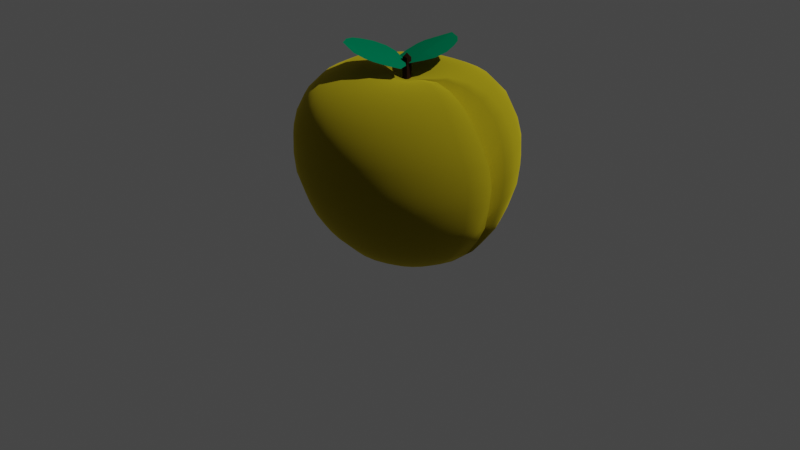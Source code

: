 # Source: peach.blend  (saved by Blender 2.81.16; exported with 4.5.12 LTS)
import bpy
from mathutils import Matrix  # noqa: F401  (used for matrix-valued properties, if any)

bpy.ops.wm.read_factory_settings(use_empty=True)
scene = bpy.context.scene
scene.name = 'Scene'

# ---- collections
col_collection = bpy.data.collections.new('Collection'); scene.collection.children.link(col_collection)

# ---- materials (node trees are filled in below, after node groups)
mat_material_001 = bpy.data.materials.new('Material.001')
mat_material_001.use_transparent_shadow = False
mat_material_002 = bpy.data.materials.new('Material.002')
mat_material_002.use_transparent_shadow = False
mat_material_003 = bpy.data.materials.new('Material.003')
mat_material_003.use_transparent_shadow = False
mat_material_005 = bpy.data.materials.new('Material.005')
mat_material_005.use_transparent_shadow = False
mat_material_004 = bpy.data.materials.new('Material.004')
mat_material_004.use_transparent_shadow = False
mat_material_000 = bpy.data.materials.new('Material.000')
mat_material_000.use_transparent_shadow = False

# ---- material node trees
mat_material_001.use_nodes = True; mat_material_001.node_tree.nodes.clear()
_N = mat_material_001.node_tree.nodes; _L = mat_material_001.node_tree.links
n0 = _N.new('ShaderNodeOutputMaterial'); n0.name = 'Material Output'; n0.location = (300, 300)
n1 = _N.new('ShaderNodeBsdfPrincipled'); n1.name = 'Principled BSDF'; n1.location = (18, 301)
n1.distribution = 'GGX'
n1.subsurface_method = 'BURLEY'
n1.inputs[0].default_value = (0.8, 0.6389, 0.02226, 1.0)
n1.inputs[1].default_value = 1.0
n1.inputs[2].default_value = 1.0
n1.inputs[3].default_value = 1.45
n1.inputs[8].default_value = 1.0
n1.inputs[9].default_value = (59.1, 0.2, 0.1)
n1.inputs[10].default_value = 0.814
n1.inputs[13].default_value = 0.0
n1.inputs[27].default_value = (0.0, 0.0, 0.0, 1.0)
n1.inputs[28].default_value = 1.0
_L.new(n1.outputs[0], n0.inputs[0])
n0.is_active_output = True
mat_material_002.use_nodes = True; mat_material_002.node_tree.nodes.clear()
_N = mat_material_002.node_tree.nodes; _L = mat_material_002.node_tree.links
n0 = _N.new('ShaderNodeOutputMaterial'); n0.name = 'Material Output'; n0.location = (300, 300)
n1 = _N.new('ShaderNodeBsdfPrincipled'); n1.name = 'Principled BSDF'; n1.location = (10, 300)
n1.distribution = 'GGX'
n1.subsurface_method = 'BURLEY'
n1.inputs[0].default_value = (0.05466, 0.02241, 0.01056, 1.0)
n1.inputs[1].default_value = 1.0
n1.inputs[2].default_value = 1.0
n1.inputs[3].default_value = 1.45
n1.inputs[13].default_value = 1.0
n1.inputs[27].default_value = (0.0, 0.0, 0.0, 1.0)
n1.inputs[28].default_value = 1.0
_L.new(n1.outputs[0], n0.inputs[0])
n0.is_active_output = True
mat_material_003.use_nodes = True; mat_material_003.node_tree.nodes.clear()
_N = mat_material_003.node_tree.nodes; _L = mat_material_003.node_tree.links
n0 = _N.new('ShaderNodeOutputMaterial'); n0.name = 'Material Output'; n0.location = (300, 300)
n1 = _N.new('ShaderNodeBsdfPrincipled'); n1.name = 'Principled BSDF'; n1.location = (10, 300)
n1.distribution = 'GGX'
n1.subsurface_method = 'BURLEY'
n1.inputs[0].default_value = (0.0, 0.1603, 0.07158, 1.0)
n1.inputs[2].default_value = 1.0
n1.inputs[3].default_value = 1.45
n1.inputs[13].default_value = 0.0
n1.inputs[27].default_value = (0.0, 0.0, 0.0, 1.0)
n1.inputs[28].default_value = 1.0
_L.new(n1.outputs[0], n0.inputs[0])
n0.is_active_output = True
mat_material_005.use_nodes = True; mat_material_005.node_tree.nodes.clear()
_N = mat_material_005.node_tree.nodes; _L = mat_material_005.node_tree.links
n0 = _N.new('ShaderNodeOutputMaterial'); n0.name = 'Material Output'; n0.location = (300, 300)
n1 = _N.new('ShaderNodeBsdfPrincipled'); n1.name = 'Principled BSDF'; n1.location = (18, 301)
n1.distribution = 'GGX'
n1.subsurface_method = 'BURLEY'
n1.inputs[0].default_value = (0.8, 0.6389, 0.02226, 1.0)
n1.inputs[1].default_value = 1.0
n1.inputs[2].default_value = 1.0
n1.inputs[3].default_value = 1.45
n1.inputs[8].default_value = 1.0
n1.inputs[9].default_value = (59.1, 0.2, 0.1)
n1.inputs[10].default_value = 0.814
n1.inputs[13].default_value = 0.0
n1.inputs[27].default_value = (0.0, 0.0, 0.0, 1.0)
n1.inputs[28].default_value = 1.0
_L.new(n1.outputs[0], n0.inputs[0])
n0.is_active_output = True
mat_material_004.use_nodes = True; mat_material_004.node_tree.nodes.clear()
_N = mat_material_004.node_tree.nodes; _L = mat_material_004.node_tree.links
n0 = _N.new('ShaderNodeOutputMaterial'); n0.name = 'Material Output'; n0.location = (300, 300)
n1 = _N.new('ShaderNodeBsdfPrincipled'); n1.name = 'Principled BSDF'; n1.location = (10, 300)
n1.distribution = 'GGX'
n1.subsurface_method = 'BURLEY'
n1.inputs[0].default_value = (0.05466, 0.02241, 0.01056, 1.0)
n1.inputs[1].default_value = 1.0
n1.inputs[2].default_value = 1.0
n1.inputs[3].default_value = 1.45
n1.inputs[13].default_value = 1.0
n1.inputs[27].default_value = (0.0, 0.0, 0.0, 1.0)
n1.inputs[28].default_value = 1.0
_L.new(n1.outputs[0], n0.inputs[0])
n0.is_active_output = True
mat_material_000.use_nodes = True; mat_material_000.node_tree.nodes.clear()
_N = mat_material_000.node_tree.nodes; _L = mat_material_000.node_tree.links
n0 = _N.new('ShaderNodeOutputMaterial'); n0.name = 'Material Output'; n0.location = (300, 300)
n1 = _N.new('ShaderNodeBsdfPrincipled'); n1.name = 'Principled BSDF'; n1.location = (10, 300)
n1.distribution = 'GGX'
n1.subsurface_method = 'BURLEY'
n1.inputs[0].default_value = (0.0, 0.1603, 0.07158, 1.0)
n1.inputs[2].default_value = 1.0
n1.inputs[3].default_value = 1.45
n1.inputs[13].default_value = 0.0
n1.inputs[27].default_value = (0.0, 0.0, 0.0, 1.0)
n1.inputs[28].default_value = 1.0
_L.new(n1.outputs[0], n0.inputs[0])
n0.is_active_output = True

# ---- world
world_world = bpy.data.worlds.new('World'); scene.world = world_world
world_world.use_nodes = True; world_world.node_tree.nodes.clear()
_N = world_world.node_tree.nodes; _L = world_world.node_tree.links
n0 = _N.new('ShaderNodeOutputWorld'); n0.name = 'World Output'; n0.location = (300, 300)
n1 = _N.new('ShaderNodeBackground'); n1.name = 'Background'; n1.location = (10, 300)
n1.inputs[0].default_value = (0.05088, 0.05088, 0.05088, 1.0)
_L.new(n1.outputs[0], n0.inputs[0])
n0.is_active_output = True
world_world.color = (0.05088, 0.05088, 0.05088)
world_world.use_sun_shadow = False
world_world.sun_shadow_jitter_overblur = 0.0

# ---- cameras
cam_camera = bpy.data.cameras.new('Camera')
cam_camera.clip_end = 100.0
cam_camera.ortho_scale = 7.314

# ---- lights
light_light = bpy.data.lights.new('Light', 'POINT')
light_light.transmission_factor = 0.0
light_light.energy = 1000.0
light_light.shadow_soft_size = 0.1
light_light.shadow_maximum_resolution = 0.006
light_light.use_absolute_resolution = True

# ---- meshes
me_sphere = bpy.data.meshes.new('Sphere')
me_sphere.from_pydata([(0.1913, -0.004101, 0.6257), (0.3753, -0.0407, 0.6604), (0.5449, -0.07443, 0.6394), (0.6935, -0.104, 0.5725), (0.8155, -0.1199, 0.4508), (0.9061, -0.1067, 0.3049), (0.9619, -0.08372, 0.172), (0.9808, -0.06876, 7.55e-08), (0.9619, -0.06709, -0.1636), (0.9061, -0.04464, -0.3634), (0.8471, -0.05261, -0.4855), (0.7181, -0.04021, -0.6585), (0.5449, -0.01567, -0.7987), (0.3753, -0.007939, -0.8966), (0.1913, -0.004101, -0.8992), (0.1802, -0.0407, 0.6257), (0.3536, -0.1125, 0.6604), (0.5133, -0.1786, 0.6394), (0.6533, -0.2366, 0.5725), (0.7682, -0.2759, 0.4508), (0.8536, -0.28, 0.3049), (0.9061, -0.2677, 0.172), (0.9239, -0.2564, 7.55e-08), (0.9061, -0.2511, -0.1636), (0.8536, -0.218, -0.3634), (0.7998, -0.2086, -0.4855), (0.6779, -0.1729, -0.6585), (0.5133, -0.1199, -0.7987), (0.3536, -0.06071, -0.8966), (0.1802, -0.0407, -0.8992), (0.1622, -0.07443, 0.6257), (0.3182, -0.1786, 0.6604), (0.4619, -0.2747, 0.6394), (0.5879, -0.3589, 0.5725), (0.6913, -0.4197, 0.4508), (0.7682, -0.4397, 0.3049), (0.8155, -0.4373, 0.172), (0.8315, -0.4292, 7.55e-08), (0.8155, -0.4206, -0.1636), (0.7682, -0.3777, -0.3634), (0.723, -0.3523, -0.4855), (0.6125, -0.2951, -0.6585), (0.4619, -0.2159, -0.7987), (0.3182, -0.1269, -0.8966), (0.1622, -0.07443, -0.8992), (0.1379, -0.104, 0.6257), (0.2706, -0.2366, 0.6604), (0.3928, -0.3589, 0.6394), (0.5, -0.466, 0.5725), (0.5879, -0.5457, 0.4508), (0.6533, -0.5797, 0.3049), (0.6935, -0.5859, 0.172), (0.7071, -0.5808, 7.55e-08), (0.6935, -0.5693, -0.1636), (0.6533, -0.5177, -0.3634), (0.6196, -0.4783, -0.4855), (0.5246, -0.4023, -0.6585), (0.3928, -0.3001, -0.7987), (0.2706, -0.1849, -0.8966), (0.1379, -0.104, -0.8992), (0.1084, -0.1283, 0.6257), (0.2126, -0.2842, 0.6604), (0.3087, -0.428, 0.6394), (0.3928, -0.554, 0.5725), (0.4619, -0.6491, 0.4508), (0.5133, -0.6946, 0.3049), (0.5449, -0.7079, 0.172), (0.5556, -0.7051, 7.55e-08), (0.5449, -0.6912, -0.1636), (0.5133, -0.6326, -0.3634), (0.4936, -0.5817, -0.4855), (0.4174, -0.4902, -0.6585), (0.3087, -0.3692, -0.7987), (0.2126, -0.2324, -0.8966), (0.1084, -0.1283, -0.8992), (0.07466, -0.1463, 0.6257), (0.1464, -0.3196, 0.6604), (0.2126, -0.4793, 0.6394), (0.2706, -0.6193, 0.5725), (0.3182, -0.7259, 0.4508), (0.3536, -0.78, 0.3049), (0.3753, -0.7985, 0.172), (0.3827, -0.7975, 7.55e-08), (0.3753, -0.7819, -0.1636), (0.3536, -0.718, -0.3634), (0.3498, -0.6586, -0.4855), (0.2952, -0.5555, -0.6585), (0.2126, -0.4206, -0.7987), (0.1464, -0.2678, -0.8966), (0.07466, -0.1463, -0.8992), (0.03806, -0.1574, 0.6257), (0.07466, -0.3414, 0.6604), (0.1084, -0.5109, 0.6394), (0.1379, -0.6596, 0.5725), (0.1622, -0.7732, 0.4508), (0.1802, -0.8326, 0.3049), (0.1913, -0.8543, 0.172), (0.1951, -0.8545, 7.55e-08), (0.1913, -0.8377, -0.1636), (0.1802, -0.7705, -0.3634), (0.1939, -0.7059, -0.4855), (0.1625, -0.5883, -0.6585), (0.1084, -0.4522, -0.7987), (0.07466, -0.2896, -0.8966), (0.03806, -0.1574, -0.8992), (0.7787, -0.04641, -0.5789), (0.7349, -0.1907, -0.5789), (0.6638, -0.3237, -0.5789), (0.5681, -0.4403, -0.5789), (0.4516, -0.536, -0.5789), (0.3186, -0.6071, -0.5789), (0.1742, -0.6471, -0.5789), (0.02432, -0.02319, 0.5843), (0.02432, -0.02319, 0.7633), (0.02657, -0.02545, 0.6815), (-0.1913, -0.004101, 0.6257), (-0.3753, -0.0407, 0.6604), (-0.5449, -0.07443, 0.6394), (-0.6935, -0.104, 0.5725), (-0.8155, -0.1199, 0.4508), (-0.9061, -0.1067, 0.3049), (-0.9619, -0.08372, 0.172), (-0.9808, -0.06876, 7.55e-08), (-0.9619, -0.06709, -0.1636), (-0.9061, -0.04464, -0.3634), (-0.8471, -0.05261, -0.4855), (-0.7181, -0.04021, -0.6585), (-0.5449, -0.01567, -0.7987), (-0.3753, -0.007939, -0.8966), (-0.1913, -0.004101, -0.8992), (-0.1802, -0.0407, 0.6257), (-0.3536, -0.1125, 0.6604), (-0.5133, -0.1786, 0.6394), (-0.6533, -0.2366, 0.5725), (-0.7682, -0.2759, 0.4508), (-0.8536, -0.28, 0.3049), (-0.9061, -0.2677, 0.172), (-0.9239, -0.2564, 7.55e-08), (-0.9061, -0.2511, -0.1636), (-0.8536, -0.218, -0.3634), (-0.7998, -0.2086, -0.4855), (-0.6779, -0.1729, -0.6585), (-0.5133, -0.1199, -0.7987), (-0.3536, -0.06071, -0.8966), (-0.1802, -0.0407, -0.8992), (-0.1622, -0.07443, 0.6257), (-0.3182, -0.1786, 0.6604), (-0.4619, -0.2747, 0.6394), (-0.5879, -0.3589, 0.5725), (-0.6913, -0.4197, 0.4508), (-0.7682, -0.4397, 0.3049), (-0.8155, -0.4373, 0.172), (-0.8315, -0.4292, 7.55e-08), (-0.8155, -0.4206, -0.1636), (-0.7682, -0.3777, -0.3634), (-0.723, -0.3523, -0.4855), (-0.6125, -0.2951, -0.6585), (-0.4619, -0.2159, -0.7987), (-0.3182, -0.1269, -0.8966), (-0.1622, -0.07443, -0.8992), (-0.1379, -0.104, 0.6257), (-0.2706, -0.2366, 0.6604), (-0.3928, -0.3589, 0.6394), (-0.5, -0.466, 0.5725), (-0.5879, -0.5457, 0.4508), (-0.6533, -0.5797, 0.3049), (-0.6935, -0.5859, 0.172), (-0.7071, -0.5808, 7.55e-08), (-0.6935, -0.5693, -0.1636), (-0.6533, -0.5177, -0.3634), (-0.6196, -0.4783, -0.4855), (-0.5246, -0.4023, -0.6585), (-0.3928, -0.3001, -0.7987), (-0.2706, -0.1849, -0.8966), (-0.1379, -0.104, -0.8992), (-0.1084, -0.1283, 0.6257), (-0.2126, -0.2842, 0.6604), (-0.3087, -0.428, 0.6394), (-0.3928, -0.554, 0.5725), (-0.4619, -0.6491, 0.4508), (-0.5133, -0.6946, 0.3049), (-0.5449, -0.7079, 0.172), (-0.5556, -0.7051, 7.55e-08), (-0.5449, -0.6912, -0.1636), (-0.5133, -0.6326, -0.3634), (-0.4936, -0.5817, -0.4855), (-0.4174, -0.4902, -0.6585), (-0.3087, -0.3692, -0.7987), (-0.2126, -0.2324, -0.8966), (-0.1084, -0.1283, -0.8992), (-0.07466, -0.1463, 0.6257), (-0.1464, -0.3196, 0.6604), (-0.2126, -0.4793, 0.6394), (-0.2706, -0.6193, 0.5725), (-0.3182, -0.7259, 0.4508), (-0.3536, -0.78, 0.3049), (-0.3753, -0.7985, 0.172), (-0.3827, -0.7975, 7.55e-08), (-0.3753, -0.7819, -0.1636), (-0.3536, -0.718, -0.3634), (-0.3498, -0.6586, -0.4855), (-0.2952, -0.5555, -0.6585), (-0.2126, -0.4206, -0.7987), (-0.1464, -0.2678, -0.8966), (-0.07466, -0.1463, -0.8992), (-0.03806, -0.1574, 0.6257), (-0.07466, -0.3414, 0.6604), (-0.1084, -0.5109, 0.6394), (-0.1379, -0.6596, 0.5725), (-0.1622, -0.7732, 0.4508), (-0.1802, -0.8326, 0.3049), (-0.1913, -0.8543, 0.172), (-0.1951, -0.8545, 7.55e-08), (-0.1913, -0.8377, -0.1636), (-0.1802, -0.7705, -0.3634), (-0.1939, -0.7059, -0.4855), (-0.1625, -0.5883, -0.6585), (-0.1084, -0.4522, -0.7987), (-0.07466, -0.2896, -0.8966), (-0.03806, -0.1574, -0.8992), (0.0, -0.1611, 0.6257), (0.0, -0.3487, 0.6604), (0.0, -0.5216, 0.6394), (0.0, -0.6731, 0.5725), (0.0, -0.7892, 0.4508), (0.0, -0.8503, 0.3049), (0.0, -0.8732, 0.172), (0.0, -0.8737, 7.55e-08), (0.0, -0.8565, -0.1636), (0.0, -0.7883, -0.3634), (0.0, -0.7219, -0.4855), (0.0, -0.6094, -0.6585), (0.0, -0.4629, -0.7987), (0.0, -0.2969, -0.8966), (0.0, -0.1611, -0.8992), (-0.7787, -0.04641, -0.5789), (-0.7349, -0.1907, -0.5789), (-0.6638, -0.3237, -0.5789), (-0.5681, -0.4403, -0.5789), (-0.4516, -0.536, -0.5789), (-0.3186, -0.6071, -0.5789), (-0.1742, -0.6471, -0.5789), (0.0, -0.6656, -0.5789), (-0.02432, -0.02319, 0.5843), (-0.02432, -0.02319, 0.7633), (-0.02657, -0.02545, 0.6815), (0.0, -0.02545, 0.5856), (0.0, -0.02545, 0.7719), (0.0, -0.02748, 0.6815), (0.123, 0.0, 0.5566), (0.3106, 0.0, 0.5913), (0.4835, 0.0, 0.5703), (0.635, 0.0, 0.5033), (0.7594, 0.0, 0.3817), (0.8518, 0.0, 0.2374), (0.8826, 0.0, 0.1029), (0.9018, 0.0, -0.06911), (0.8826, 0.0, -0.2327), (0.8518, 0.0, -0.3634), (0.799, 0.0, -0.4527), (0.6588, 0.0, -0.6277), (0.4835, 0.0, -0.7659), (0.3106, 0.0, -0.8639), (0.123, 0.0, -0.8664), (0.1913, -0.005834, 0.6257), (0.3753, 0.03076, 0.6604), (0.5449, 0.06449, 0.6394), (0.6935, 0.09405, 0.5725), (0.8155, 0.11, 0.4508), (0.9061, 0.09677, 0.3049), (0.9619, 0.07379, 0.172), (0.9808, 0.05882, 7.55e-08), (0.9619, 0.05715, -0.1636), (0.9061, 0.0347, -0.3634), (0.8471, 0.04268, -0.4855), (0.7181, 0.03028, -0.6585), (0.5449, 0.005738, -0.7987), (0.3753, -0.001997, -0.8966), (0.1913, -0.005834, -0.8992), (0.1802, 0.03076, 0.6257), (0.3536, 0.1026, 0.6604), (0.5133, 0.1687, 0.6394), (0.6533, 0.2267, 0.5725), (0.7682, 0.266, 0.4508), (0.8536, 0.2701, 0.3049), (0.9061, 0.2578, 0.172), (0.9239, 0.2464, 7.55e-08), (0.9061, 0.2411, -0.1636), (0.8536, 0.208, -0.3634), (0.7998, 0.1987, -0.4855), (0.6779, 0.1629, -0.6585), (0.5133, 0.11, -0.7987), (0.3536, 0.05077, -0.8966), (0.1802, 0.03076, -0.8992), (0.1622, 0.06449, 0.6257), (0.3182, 0.1687, 0.6604), (0.4619, 0.2648, 0.6394), (0.5879, 0.349, 0.5725), (0.6913, 0.4097, 0.4508), (0.7682, 0.4298, 0.3049), (0.8155, 0.4273, 0.172), (0.8315, 0.4193, 7.55e-08), (0.8155, 0.4107, -0.1636), (0.7682, 0.3677, -0.3634), (0.723, 0.3424, -0.4855), (0.6125, 0.2852, -0.6585), (0.4619, 0.206, -0.7987), (0.3182, 0.1169, -0.8966), (0.1622, 0.06449, -0.8992), (0.1379, 0.09406, 0.6257), (0.2706, 0.2267, 0.6604), (0.3928, 0.349, 0.6394), (0.5, 0.4561, 0.5725), (0.5879, 0.5357, 0.4508), (0.6533, 0.5698, 0.3049), (0.6935, 0.576, 0.172), (0.7071, 0.5708, 7.55e-08), (0.6935, 0.5593, -0.1636), (0.6533, 0.5077, -0.3634), (0.6196, 0.4684, -0.4855), (0.5246, 0.3923, -0.6585), (0.3928, 0.2902, -0.7987), (0.2706, 0.1749, -0.8966), (0.1379, 0.09405, -0.8992), (0.1084, 0.1183, 0.6257), (0.2126, 0.2743, 0.6604), (0.3087, 0.418, 0.6394), (0.3928, 0.544, 0.5725), (0.4619, 0.6391, 0.4508), (0.5133, 0.6847, 0.3049), (0.5449, 0.6979, 0.172), (0.5556, 0.6952, 7.55e-08), (0.5449, 0.6813, -0.1636), (0.5133, 0.6226, -0.3634), (0.4936, 0.5718, -0.4855), (0.4174, 0.4803, -0.6585), (0.3087, 0.3593, -0.7987), (0.2126, 0.2225, -0.8966), (0.1084, 0.1183, -0.8992), (0.07466, 0.1363, 0.6257), (0.1464, 0.3097, 0.6604), (0.2126, 0.4694, 0.6394), (0.2706, 0.6094, 0.5725), (0.3182, 0.716, 0.4508), (0.3536, 0.7701, 0.3049), (0.3753, 0.7886, 0.172), (0.3827, 0.7876, 7.55e-08), (0.3753, 0.7719, -0.1636), (0.3536, 0.708, -0.3634), (0.3498, 0.6486, -0.4855), (0.2952, 0.5456, -0.6585), (0.2126, 0.4106, -0.7987), (0.1464, 0.2579, -0.8966), (0.07466, 0.1363, -0.8992), (0.03806, 0.1474, 0.6257), (0.07466, 0.3314, 0.6604), (0.1084, 0.501, 0.6394), (0.1379, 0.6496, 0.5725), (0.1622, 0.7633, 0.4508), (0.1802, 0.8227, 0.3049), (0.1913, 0.8444, 0.172), (0.1951, 0.8445, 7.55e-08), (0.1913, 0.8277, -0.1636), (0.1802, 0.7606, -0.3634), (0.1939, 0.696, -0.4855), (0.1625, 0.5784, -0.6585), (0.1084, 0.4422, -0.7987), (0.07466, 0.2797, -0.8966), (0.03806, 0.1474, -0.8992), (0.7249, 0.0, -0.5471), (0.7787, 0.03648, -0.5789), (0.7349, 0.1808, -0.5789), (0.6638, 0.3138, -0.5789), (0.5681, 0.4304, -0.5789), (0.4516, 0.526, -0.5789), (0.3186, 0.5971, -0.5789), (0.1742, 0.6372, -0.5789), (0.02432, 0.02319, 0.5843), (0.02432, 0.02319, 0.7633), (0.02657, 0.0, 0.5856), (0.02657, 0.0, 0.7719), (0.02657, 0.02545, 0.6815), (0.0285, 0.0, 0.6815), (-0.0992, 0.0, 0.5734), (-0.3931, 0.0, 0.6684), (-0.566, 0.0, 0.6438), (-0.7059, 0.0, 0.5751), (-0.8303, 0.0, 0.4534), (-0.9035, 0.0, 0.3092), (-0.9567, -0.02979, 0.1197), (-0.9759, -0.02979, 7.55e-08), (-0.9567, -0.02979, -0.1636), (-0.9343, 0.0, -0.2774), (-0.8467, 0.0, -0.4781), (-0.7182, 0.0, -0.6532), (-0.5515, 0.0, -0.7913), (-0.3931, 0.0, -0.8893), (-0.2055, 0.0, -0.8919), (-0.1913, -0.005834, 0.6257), (-0.3753, 0.03076, 0.6604), (-0.5449, 0.06449, 0.6394), (-0.6935, 0.09405, 0.5725), (-0.8155, 0.11, 0.4508), (-0.9061, 0.09677, 0.3049), (-0.9619, 0.07379, 0.172), (-0.9808, 0.05882, 7.55e-08), (-0.9619, 0.05715, -0.1636), (-0.9061, 0.0347, -0.3634), (-0.8471, 0.04268, -0.4855), (-0.7181, 0.03028, -0.6585), (-0.5449, 0.005738, -0.7987), (-0.3753, -0.001997, -0.8966), (-0.1913, -0.005834, -0.8992), (-0.1802, 0.03076, 0.6257), (-0.3536, 0.1026, 0.6604), (-0.5133, 0.1687, 0.6394), (-0.6533, 0.2267, 0.5725), (-0.7682, 0.266, 0.4508), (-0.8536, 0.2701, 0.3049), (-0.9061, 0.2578, 0.172), (-0.9239, 0.2464, 7.55e-08), (-0.9061, 0.2411, -0.1636), (-0.8536, 0.208, -0.3634), (-0.7998, 0.1987, -0.4855), (-0.6779, 0.1629, -0.6585), (-0.5133, 0.11, -0.7987), (-0.3536, 0.05077, -0.8966), (-0.1802, 0.03076, -0.8992), (-0.1622, 0.06449, 0.6257), (-0.3182, 0.1687, 0.6604), (-0.4619, 0.2648, 0.6394), (-0.5879, 0.349, 0.5725), (-0.6913, 0.4097, 0.4508), (-0.7682, 0.4298, 0.3049), (-0.8155, 0.4273, 0.172), (-0.8315, 0.4193, 7.55e-08), (-0.8155, 0.4107, -0.1636), (-0.7682, 0.3677, -0.3634), (-0.723, 0.3424, -0.4855), (-0.6125, 0.2852, -0.6585), (-0.4619, 0.206, -0.7987), (-0.3182, 0.1169, -0.8966), (-0.1622, 0.06449, -0.8992), (-0.1379, 0.09406, 0.6257), (-0.2706, 0.2267, 0.6604), (-0.3928, 0.349, 0.6394), (-0.5, 0.4561, 0.5725), (-0.5879, 0.5357, 0.4508), (-0.6533, 0.5698, 0.3049), (-0.6935, 0.576, 0.172), (-0.7071, 0.5708, 7.55e-08), (-0.6935, 0.5593, -0.1636), (-0.6533, 0.5077, -0.3634), (-0.6196, 0.4684, -0.4855), (-0.5246, 0.3923, -0.6585), (-0.3928, 0.2902, -0.7987), (-0.2706, 0.1749, -0.8966), (-0.1379, 0.09405, -0.8992), (-0.1084, 0.1183, 0.6257), (-0.2126, 0.2743, 0.6604), (-0.3087, 0.418, 0.6394), (-0.3928, 0.544, 0.5725), (-0.4619, 0.6391, 0.4508), (-0.5133, 0.6847, 0.3049), (-0.5449, 0.6979, 0.172), (-0.5556, 0.6952, 7.55e-08), (-0.5449, 0.6813, -0.1636), (-0.5133, 0.6226, -0.3634), (-0.4936, 0.5718, -0.4855), (-0.4174, 0.4803, -0.6585), (-0.3087, 0.3593, -0.7987), (-0.2126, 0.2225, -0.8966), (-0.1084, 0.1183, -0.8992), (0.0, -0.009873, -0.8578), (-0.07466, 0.1363, 0.6257), (-0.1464, 0.3097, 0.6604), (-0.2126, 0.4694, 0.6394), (-0.2706, 0.6094, 0.5725), (-0.3182, 0.716, 0.4508), (-0.3536, 0.7701, 0.3049), (-0.3753, 0.7886, 0.172), (-0.3827, 0.7876, 7.55e-08), (-0.3753, 0.7719, -0.1636), (-0.3536, 0.708, -0.3634), (-0.3498, 0.6486, -0.4855), (-0.2952, 0.5456, -0.6585), (-0.2126, 0.4106, -0.7987), (-0.1464, 0.2579, -0.8966), (-0.07466, 0.1363, -0.8992), (-0.03806, 0.1474, 0.6257), (-0.07466, 0.3314, 0.6604), (-0.1084, 0.501, 0.6394), (-0.1379, 0.6496, 0.5725), (-0.1622, 0.7633, 0.4508), (-0.1802, 0.8227, 0.3049), (-0.1913, 0.8444, 0.172), (-0.1951, 0.8445, 7.55e-08), (-0.1913, 0.8277, -0.1636), (-0.1802, 0.7606, -0.3634), (-0.1939, 0.696, -0.4855), (-0.1625, 0.5784, -0.6585), (-0.1084, 0.4422, -0.7987), (-0.07466, 0.2797, -0.8966), (-0.03806, 0.1474, -0.8992), (0.0, 0.1512, 0.6257), (0.0, 0.3388, 0.6604), (0.0, 0.5117, 0.6394), (0.0, 0.6632, 0.5725), (0.0, 0.7793, 0.4508), (0.0, 0.8404, 0.3049), (0.0, 0.8632, 0.172), (0.0, 0.8637, 7.55e-08), (0.0, 0.8466, -0.1636), (0.0, 0.7783, -0.3634), (0.0, 0.7119, -0.4855), (0.0, 0.5994, -0.6585), (0.0, 0.4529, -0.7987), (0.0, 0.287, -0.8966), (0.0, 0.1512, -0.8992), (0.0, -0.009873, 0.5871), (-0.7843, 0.0, -0.5726), (-0.7787, 0.03648, -0.5789), (-0.7349, 0.1808, -0.5789), (-0.6638, 0.3138, -0.5789), (-0.5681, 0.4304, -0.5789), (-0.4516, 0.526, -0.5789), (-0.3186, 0.5971, -0.5789), (-0.1742, 0.6372, -0.5789), (0.0, 0.6557, -0.5789), (-0.02432, 0.02319, 0.5843), (-0.02432, 0.02319, 0.7633), (-0.02657, 0.0, 0.5856), (-0.02657, 0.0, 0.7719), (-0.02657, 0.02545, 0.6815), (0.0, 0.02545, 0.5856), (0.0, 0.02545, 0.7719), (0.0, 0.0, 0.7977), (0.0, 0.02748, 0.6815), (-0.0285, 0.0, 0.6815), (-0.2978, -0.3528, 0.916), (-0.1026, -0.4516, 0.8699), (-0.1503, 0.02432, 0.7719), (0.05516, -0.06179, 0.7194), (-0.2955, -0.08104, 0.8427), (0.08078, -0.2662, 0.7665), (-0.2213, -0.4535, 0.924), (-0.03183, 0.01066, 0.729), (-0.128, -0.2251, 0.8286), (-0.3193, -0.1806, 0.8763), (0.02691, -0.3674, 0.8094), (-0.1612, -0.3055, 0.8599), (0.1122, -0.1703, 0.7317), (-0.2324, -0.0002673, 0.8026), (-0.08914, -0.1312, 0.7921), (-0.3245, -0.2646, 0.9002), (-0.01948, -0.4144, 0.8355), (-0.1839, -0.3602, 0.8811), (0.09499, 0.4581, 0.8494), (-0.1237, 0.4466, 0.8044), (0.1439, 0.04076, 0.7589), (-0.07786, 0.01256, 0.7096), (0.2218, 0.2102, 0.808), (-0.1973, 0.1851, 0.7345), (-0.02004, 0.5111, 0.8505), (0.03308, -0.008576, 0.7221), (0.006012, 0.2554, 0.7879), (0.1956, 0.3127, 0.8284), (-0.1978, 0.3044, 0.7621), (-0.002816, 0.3453, 0.8076), (-0.1795, 0.08209, 0.7129), (0.2045, 0.1048, 0.7814), (0.01633, 0.1504, 0.7649), (0.1603, 0.3916, 0.8422), (-0.1792, 0.3706, 0.7798), (-0.008823, 0.4064, 0.821)], [], [(261, 260, 11, 12), (254, 253, 4, 5), (262, 261, 12, 13), (255, 254, 5, 6), (263, 262, 13, 14), (256, 255, 6, 7), (249, 519, 0), (473, 263, 14), (257, 256, 7, 8), (250, 249, 0, 1), (258, 257, 8, 9), (251, 250, 1, 2), (259, 258, 9, 10), (252, 251, 2, 3), (369, 259, 10, 105), (253, 252, 3, 4), (1, 0, 15, 16), (9, 8, 23, 24), (2, 1, 16, 17), (10, 9, 24, 25), (3, 2, 17, 18), (105, 10, 25, 106), (4, 3, 18, 19), (12, 11, 26, 27), (5, 4, 19, 20), (13, 12, 27, 28), (6, 5, 20, 21), (14, 13, 28, 29), (7, 6, 21, 22), (0, 519, 15), (473, 14, 29), (8, 7, 22, 23), (20, 19, 34, 35), (28, 27, 42, 43), (21, 20, 35, 36), (29, 28, 43, 44), (22, 21, 36, 37), (15, 519, 30), (473, 29, 44), (23, 22, 37, 38), (16, 15, 30, 31), (24, 23, 38, 39), (17, 16, 31, 32), (25, 24, 39, 40), (18, 17, 32, 33), (106, 25, 40, 107), (19, 18, 33, 34), (27, 26, 41, 42), (39, 38, 53, 54), (32, 31, 46, 47), (40, 39, 54, 55), (33, 32, 47, 48), (107, 40, 55, 108), (34, 33, 48, 49), (42, 41, 56, 57), (35, 34, 49, 50), (43, 42, 57, 58), (36, 35, 50, 51), (44, 43, 58, 59), (37, 36, 51, 52), (30, 519, 45), (473, 44, 59), (38, 37, 52, 53), (31, 30, 45, 46), (58, 57, 72, 73), (51, 50, 65, 66), (59, 58, 73, 74), (52, 51, 66, 67), (45, 519, 60), (473, 59, 74), (53, 52, 67, 68), (46, 45, 60, 61), (54, 53, 68, 69), (47, 46, 61, 62), (55, 54, 69, 70), (48, 47, 62, 63), (108, 55, 70, 109), (49, 48, 63, 64), (57, 56, 71, 72), (50, 49, 64, 65), (70, 69, 84, 85), (63, 62, 77, 78), (109, 70, 85, 110), (64, 63, 78, 79), (72, 71, 86, 87), (65, 64, 79, 80), (73, 72, 87, 88), (66, 65, 80, 81), (74, 73, 88, 89), (67, 66, 81, 82), (60, 519, 75), (473, 74, 89), (68, 67, 82, 83), (61, 60, 75, 76), (69, 68, 83, 84), (62, 61, 76, 77), (89, 88, 103, 104), (82, 81, 96, 97), (75, 519, 90), (473, 89, 104), (83, 82, 97, 98), (76, 75, 90, 91), (84, 83, 98, 99), (77, 76, 91, 92), (85, 84, 99, 100), (78, 77, 92, 93), (110, 85, 100, 111), (79, 78, 93, 94), (87, 86, 101, 102), (80, 79, 94, 95), (88, 87, 102, 103), (81, 80, 95, 96), (93, 92, 222, 223), (111, 100, 230, 242), (94, 93, 223, 224), (102, 101, 231, 232), (95, 94, 224, 225), (103, 102, 232, 233), (96, 95, 225, 226), (104, 103, 233, 234), (97, 96, 226, 227), (90, 519, 220), (473, 104, 234), (98, 97, 227, 228), (91, 90, 220, 221), (99, 98, 228, 229), (92, 91, 221, 222), (100, 99, 229, 230), (101, 111, 242, 231), (86, 110, 111, 101), (71, 109, 110, 86), (56, 108, 109, 71), (41, 107, 108, 56), (26, 106, 107, 41), (11, 105, 106, 26), (260, 369, 105, 11), (382, 380, 113, 114), (380, 536, 247, 113), (112, 114, 248, 246), (114, 113, 247, 248), (379, 382, 114, 112), (395, 127, 126, 394), (388, 120, 119, 387), (396, 128, 127, 395), (389, 121, 120, 388), (397, 129, 128, 396), (390, 122, 121, 389), (383, 115, 519), (473, 129, 397), (391, 123, 122, 390), (384, 116, 115, 383), (392, 124, 123, 391), (385, 117, 116, 384), (393, 125, 124, 392), (386, 118, 117, 385), (520, 235, 125, 393), (387, 119, 118, 386), (116, 131, 130, 115), (124, 139, 138, 123), (117, 132, 131, 116), (125, 140, 139, 124), (118, 133, 132, 117), (235, 236, 140, 125), (119, 134, 133, 118), (127, 142, 141, 126), (120, 135, 134, 119), (128, 143, 142, 127), (121, 136, 135, 120), (129, 144, 143, 128), (122, 137, 136, 121), (115, 130, 519), (473, 144, 129), (123, 138, 137, 122), (135, 150, 149, 134), (143, 158, 157, 142), (136, 151, 150, 135), (144, 159, 158, 143), (137, 152, 151, 136), (130, 145, 519), (473, 159, 144), (138, 153, 152, 137), (131, 146, 145, 130), (139, 154, 153, 138), (132, 147, 146, 131), (140, 155, 154, 139), (133, 148, 147, 132), (236, 237, 155, 140), (134, 149, 148, 133), (142, 157, 156, 141), (154, 169, 168, 153), (147, 162, 161, 146), (155, 170, 169, 154), (148, 163, 162, 147), (237, 238, 170, 155), (149, 164, 163, 148), (157, 172, 171, 156), (150, 165, 164, 149), (158, 173, 172, 157), (151, 166, 165, 150), (159, 174, 173, 158), (152, 167, 166, 151), (145, 160, 519), (473, 174, 159), (153, 168, 167, 152), (146, 161, 160, 145), (173, 188, 187, 172), (166, 181, 180, 165), (174, 189, 188, 173), (167, 182, 181, 166), (160, 175, 519), (473, 189, 174), (168, 183, 182, 167), (161, 176, 175, 160), (169, 184, 183, 168), (162, 177, 176, 161), (170, 185, 184, 169), (163, 178, 177, 162), (238, 239, 185, 170), (164, 179, 178, 163), (172, 187, 186, 171), (165, 180, 179, 164), (185, 200, 199, 184), (178, 193, 192, 177), (239, 240, 200, 185), (179, 194, 193, 178), (187, 202, 201, 186), (180, 195, 194, 179), (188, 203, 202, 187), (181, 196, 195, 180), (189, 204, 203, 188), (182, 197, 196, 181), (175, 190, 519), (473, 204, 189), (183, 198, 197, 182), (176, 191, 190, 175), (184, 199, 198, 183), (177, 192, 191, 176), (204, 219, 218, 203), (197, 212, 211, 196), (190, 205, 519), (473, 219, 204), (198, 213, 212, 197), (191, 206, 205, 190), (199, 214, 213, 198), (192, 207, 206, 191), (200, 215, 214, 199), (193, 208, 207, 192), (240, 241, 215, 200), (194, 209, 208, 193), (202, 217, 216, 201), (195, 210, 209, 194), (203, 218, 217, 202), (196, 211, 210, 195), (208, 223, 222, 207), (241, 242, 230, 215), (209, 224, 223, 208), (217, 232, 231, 216), (210, 225, 224, 209), (218, 233, 232, 217), (211, 226, 225, 210), (219, 234, 233, 218), (212, 227, 226, 211), (205, 220, 519), (473, 234, 219), (213, 228, 227, 212), (206, 221, 220, 205), (214, 229, 228, 213), (207, 222, 221, 206), (215, 230, 229, 214), (216, 231, 242, 241), (201, 216, 241, 240), (186, 201, 240, 239), (171, 186, 239, 238), (156, 171, 238, 237), (141, 156, 237, 236), (126, 141, 236, 235), (394, 126, 235, 520), (538, 245, 244, 532), (532, 244, 247, 536), (243, 246, 248, 245), (245, 248, 247, 244), (531, 243, 245, 538), (261, 276, 275, 260), (254, 269, 268, 253), (262, 277, 276, 261), (255, 270, 269, 254), (263, 278, 277, 262), (256, 271, 270, 255), (249, 264, 519), (473, 278, 263), (257, 272, 271, 256), (250, 265, 264, 249), (258, 273, 272, 257), (251, 266, 265, 250), (259, 274, 273, 258), (252, 267, 266, 251), (369, 370, 274, 259), (253, 268, 267, 252), (265, 280, 279, 264), (273, 288, 287, 272), (266, 281, 280, 265), (274, 289, 288, 273), (267, 282, 281, 266), (370, 371, 289, 274), (268, 283, 282, 267), (276, 291, 290, 275), (269, 284, 283, 268), (277, 292, 291, 276), (270, 285, 284, 269), (278, 293, 292, 277), (271, 286, 285, 270), (264, 279, 519), (473, 293, 278), (272, 287, 286, 271), (284, 299, 298, 283), (292, 307, 306, 291), (285, 300, 299, 284), (293, 308, 307, 292), (286, 301, 300, 285), (279, 294, 519), (473, 308, 293), (287, 302, 301, 286), (280, 295, 294, 279), (288, 303, 302, 287), (281, 296, 295, 280), (289, 304, 303, 288), (282, 297, 296, 281), (371, 372, 304, 289), (283, 298, 297, 282), (291, 306, 305, 290), (303, 318, 317, 302), (296, 311, 310, 295), (304, 319, 318, 303), (297, 312, 311, 296), (372, 373, 319, 304), (298, 313, 312, 297), (306, 321, 320, 305), (299, 314, 313, 298), (307, 322, 321, 306), (300, 315, 314, 299), (308, 323, 322, 307), (301, 316, 315, 300), (294, 309, 519), (473, 323, 308), (302, 317, 316, 301), (295, 310, 309, 294), (322, 337, 336, 321), (315, 330, 329, 314), (323, 338, 337, 322), (316, 331, 330, 315), (309, 324, 519), (473, 338, 323), (317, 332, 331, 316), (310, 325, 324, 309), (318, 333, 332, 317), (311, 326, 325, 310), (319, 334, 333, 318), (312, 327, 326, 311), (373, 374, 334, 319), (313, 328, 327, 312), (321, 336, 335, 320), (314, 329, 328, 313), (334, 349, 348, 333), (327, 342, 341, 326), (374, 375, 349, 334), (328, 343, 342, 327), (336, 351, 350, 335), (329, 344, 343, 328), (337, 352, 351, 336), (330, 345, 344, 329), (338, 353, 352, 337), (331, 346, 345, 330), (324, 339, 519), (473, 353, 338), (332, 347, 346, 331), (325, 340, 339, 324), (333, 348, 347, 332), (326, 341, 340, 325), (353, 368, 367, 352), (346, 361, 360, 345), (339, 354, 519), (473, 368, 353), (347, 362, 361, 346), (340, 355, 354, 339), (348, 363, 362, 347), (341, 356, 355, 340), (349, 364, 363, 348), (342, 357, 356, 341), (375, 376, 364, 349), (343, 358, 357, 342), (351, 366, 365, 350), (344, 359, 358, 343), (352, 367, 366, 351), (345, 360, 359, 344), (357, 507, 506, 356), (376, 528, 514, 364), (358, 508, 507, 357), (366, 516, 515, 365), (359, 509, 508, 358), (367, 517, 516, 366), (360, 510, 509, 359), (368, 518, 517, 367), (361, 511, 510, 360), (354, 504, 519), (473, 518, 368), (362, 512, 511, 361), (355, 505, 504, 354), (363, 513, 512, 362), (356, 506, 505, 355), (364, 514, 513, 363), (365, 515, 528, 376), (350, 365, 376, 375), (335, 350, 375, 374), (320, 335, 374, 373), (305, 320, 373, 372), (290, 305, 372, 371), (275, 290, 371, 370), (260, 275, 370, 369), (382, 381, 378, 380), (380, 378, 535, 536), (377, 534, 537, 381), (381, 537, 535, 378), (379, 377, 381, 382), (395, 394, 409, 410), (388, 387, 402, 403), (396, 395, 410, 411), (389, 388, 403, 404), (397, 396, 411, 412), (390, 389, 404, 405), (383, 519, 398), (473, 397, 412), (391, 390, 405, 406), (384, 383, 398, 399), (392, 391, 406, 407), (385, 384, 399, 400), (393, 392, 407, 408), (386, 385, 400, 401), (520, 393, 408, 521), (387, 386, 401, 402), (399, 398, 413, 414), (407, 406, 421, 422), (400, 399, 414, 415), (408, 407, 422, 423), (401, 400, 415, 416), (521, 408, 423, 522), (402, 401, 416, 417), (410, 409, 424, 425), (403, 402, 417, 418), (411, 410, 425, 426), (404, 403, 418, 419), (412, 411, 426, 427), (405, 404, 419, 420), (398, 519, 413), (473, 412, 427), (406, 405, 420, 421), (418, 417, 432, 433), (426, 425, 440, 441), (419, 418, 433, 434), (427, 426, 441, 442), (420, 419, 434, 435), (413, 519, 428), (473, 427, 442), (421, 420, 435, 436), (414, 413, 428, 429), (422, 421, 436, 437), (415, 414, 429, 430), (423, 422, 437, 438), (416, 415, 430, 431), (522, 423, 438, 523), (417, 416, 431, 432), (425, 424, 439, 440), (437, 436, 451, 452), (430, 429, 444, 445), (438, 437, 452, 453), (431, 430, 445, 446), (523, 438, 453, 524), (432, 431, 446, 447), (440, 439, 454, 455), (433, 432, 447, 448), (441, 440, 455, 456), (434, 433, 448, 449), (442, 441, 456, 457), (435, 434, 449, 450), (428, 519, 443), (473, 442, 457), (436, 435, 450, 451), (429, 428, 443, 444), (456, 455, 470, 471), (449, 448, 463, 464), (457, 456, 471, 472), (450, 449, 464, 465), (443, 519, 458), (473, 457, 472), (451, 450, 465, 466), (444, 443, 458, 459), (452, 451, 466, 467), (445, 444, 459, 460), (453, 452, 467, 468), (446, 445, 460, 461), (524, 453, 468, 525), (447, 446, 461, 462), (455, 454, 469, 470), (448, 447, 462, 463), (468, 467, 483, 484), (461, 460, 476, 477), (525, 468, 484, 526), (462, 461, 477, 478), (470, 469, 485, 486), (463, 462, 478, 479), (471, 470, 486, 487), (464, 463, 479, 480), (472, 471, 487, 488), (465, 464, 480, 481), (458, 519, 474), (473, 472, 488), (466, 465, 481, 482), (459, 458, 474, 475), (467, 466, 482, 483), (460, 459, 475, 476), (488, 487, 502, 503), (481, 480, 495, 496), (474, 519, 489), (473, 488, 503), (482, 481, 496, 497), (475, 474, 489, 490), (483, 482, 497, 498), (476, 475, 490, 491), (484, 483, 498, 499), (477, 476, 491, 492), (526, 484, 499, 527), (478, 477, 492, 493), (486, 485, 500, 501), (479, 478, 493, 494), (487, 486, 501, 502), (480, 479, 494, 495), (492, 491, 506, 507), (527, 499, 514, 528), (493, 492, 507, 508), (501, 500, 515, 516), (494, 493, 508, 509), (502, 501, 516, 517), (495, 494, 509, 510), (503, 502, 517, 518), (496, 495, 510, 511), (489, 519, 504), (473, 503, 518), (497, 496, 511, 512), (490, 489, 504, 505), (498, 497, 512, 513), (491, 490, 505, 506), (499, 498, 513, 514), (500, 527, 528, 515), (485, 526, 527, 500), (469, 525, 526, 485), (454, 524, 525, 469), (439, 523, 524, 454), (424, 522, 523, 439), (409, 521, 522, 424), (394, 520, 521, 409), (538, 532, 530, 533), (532, 536, 535, 530), (529, 533, 537, 534), (533, 530, 535, 537), (531, 538, 533, 529), (553, 551, 542, 546), (550, 549, 544, 547), (548, 550, 547, 543), (552, 553, 546, 541), (554, 556, 550, 548), (556, 555, 549, 550), (543, 547, 553, 552), (547, 544, 551, 553), (545, 540, 555, 556), (539, 545, 556, 554), (571, 569, 560, 564), (568, 567, 562, 565), (566, 568, 565, 561), (570, 571, 564, 559), (572, 574, 568, 566), (574, 573, 567, 568), (561, 565, 571, 570), (565, 562, 569, 571), (563, 558, 573, 574), (557, 563, 574, 572)])
me_sphere.polygons.foreach_set('use_smooth', [1, 1, 1, 1, 1, 1, 1, 1, 1, 1, 1, 1, 1, 1, 1, 1, 1, 1, 1, 1, 1, 1, 1, 1, 1, 1, 1, 1, 1, 1, 1, 1, 1, 1, 1, 1, 1, 1, 1, 1, 1, 1, 1, 1, 1, 1, 1, 1, 1, 1, 1, 1, 1, 1, 1, 1, 1, 1, 1, 1, 1, 1, 1, 1, 1, 1, 1, 1, 1, 1, 1, 1, 1, 1, 1, 1, 1, 1, 1, 1, 1, 1, 1, 1, 1, 1, 1, 1, 1, 1, 1, 1, 1, 1, 1, 1, 1, 1, 1, 1, 1, 1, 1, 1, 1, 1, 1, 1, 1, 1, 1, 1, 1, 1, 1, 1, 1, 1, 1, 1, 1, 1, 1, 1, 1, 1, 1, 1, 1, 1, 1, 1, 1, 1, 1, 1, 0, 0, 0, 0, 0, 1, 1, 1, 1, 1, 1, 1, 1, 1, 1, 1, 1, 1, 1, 1, 1, 1, 1, 1, 1, 1, 1, 1, 1, 1, 1, 1, 1, 1, 1, 1, 1, 1, 1, 1, 1, 1, 1, 1, 1, 1, 1, 1, 1, 1, 1, 1, 1, 1, 1, 1, 1, 1, 1, 1, 1, 1, 1, 1, 1, 1, 1, 1, 1, 1, 1, 1, 1, 1, 1, 1, 1, 1, 1, 1, 1, 1, 1, 1, 1, 1, 1, 1, 1, 1, 1, 1, 1, 1, 1, 1, 1, 1, 1, 1, 1, 1, 1, 1, 1, 1, 1, 1, 1, 1, 1, 1, 1, 1, 1, 1, 1, 1, 1, 1, 1, 1, 1, 1, 1, 1, 1, 1, 1, 1, 1, 1, 1, 1, 1, 1, 1, 1, 1, 1, 1, 0, 0, 0, 0, 0, 1, 1, 1, 1, 1, 1, 1, 1, 1, 1, 1, 1, 1, 1, 1, 1, 1, 1, 1, 1, 1, 1, 1, 1, 1, 1, 1, 1, 1, 1, 1, 1, 1, 1, 1, 1, 1, 1, 1, 1, 1, 1, 1, 1, 1, 1, 1, 1, 1, 1, 1, 1, 1, 1, 1, 1, 1, 1, 1, 1, 1, 1, 1, 1, 1, 1, 1, 1, 1, 1, 1, 1, 1, 1, 1, 1, 1, 1, 1, 1, 1, 1, 1, 1, 1, 1, 1, 1, 1, 1, 1, 1, 1, 1, 1, 1, 1, 1, 1, 1, 1, 1, 1, 1, 1, 1, 1, 1, 1, 1, 1, 1, 1, 1, 1, 1, 1, 1, 1, 1, 1, 1, 1, 1, 1, 1, 1, 1, 1, 1, 1, 1, 1, 1, 1, 1, 0, 0, 0, 0, 0, 1, 1, 1, 1, 1, 1, 1, 1, 1, 1, 1, 1, 1, 1, 1, 1, 1, 1, 1, 1, 1, 1, 1, 1, 1, 1, 1, 1, 1, 1, 1, 1, 1, 1, 1, 1, 1, 1, 1, 1, 1, 1, 1, 1, 1, 1, 1, 1, 1, 1, 1, 1, 1, 1, 1, 1, 1, 1, 1, 1, 1, 1, 1, 1, 1, 1, 1, 1, 1, 1, 1, 1, 1, 1, 1, 1, 1, 1, 1, 1, 1, 1, 1, 1, 1, 1, 1, 1, 1, 1, 1, 1, 1, 1, 1, 1, 1, 1, 1, 1, 1, 1, 1, 1, 1, 1, 1, 1, 1, 1, 1, 1, 1, 1, 1, 1, 1, 1, 1, 1, 1, 1, 1, 1, 1, 1, 1, 1, 1, 1, 1, 1, 1, 1, 1, 1, 0, 0, 0, 0, 0, 0, 0, 0, 0, 0, 0, 0, 0, 0, 0, 0, 0, 0, 0, 0, 0, 0, 0, 0, 0])
me_sphere.polygons.foreach_set('material_index', [0, 0, 0, 0, 0, 0, 0, 0, 0, 0, 0, 0, 0, 0, 0, 0, 0, 0, 0, 0, 0, 0, 0, 0, 0, 0, 0, 0, 0, 0, 0, 0, 0, 0, 0, 0, 0, 0, 0, 0, 0, 0, 0, 0, 0, 0, 0, 0, 0, 0, 0, 0, 0, 0, 0, 0, 0, 0, 0, 0, 0, 0, 0, 0, 0, 0, 0, 0, 0, 0, 0, 0, 0, 0, 0, 0, 0, 0, 0, 0, 0, 0, 0, 0, 0, 0, 0, 0, 0, 0, 0, 0, 0, 0, 0, 0, 0, 0, 0, 0, 0, 0, 0, 0, 0, 0, 0, 0, 0, 0, 0, 0, 0, 0, 0, 0, 0, 0, 0, 0, 0, 0, 0, 0, 0, 0, 0, 0, 0, 0, 0, 0, 0, 0, 0, 0, 1, 1, 1, 1, 1, 0, 0, 0, 0, 0, 0, 0, 0, 0, 0, 0, 0, 0, 0, 0, 0, 0, 0, 0, 0, 0, 0, 0, 0, 0, 0, 0, 0, 0, 0, 0, 0, 0, 0, 0, 0, 0, 0, 0, 0, 0, 0, 0, 0, 0, 0, 0, 0, 0, 0, 0, 0, 0, 0, 0, 0, 0, 0, 0, 0, 0, 0, 0, 0, 0, 0, 0, 0, 0, 0, 0, 0, 0, 0, 0, 0, 0, 0, 0, 0, 0, 0, 0, 0, 0, 0, 0, 0, 0, 0, 0, 0, 0, 0, 0, 0, 0, 0, 0, 0, 0, 0, 0, 0, 0, 0, 0, 0, 0, 0, 0, 0, 0, 0, 0, 0, 0, 0, 0, 0, 0, 0, 0, 0, 0, 0, 0, 0, 0, 0, 0, 0, 0, 0, 0, 0, 1, 1, 1, 1, 1, 0, 0, 0, 0, 0, 0, 0, 0, 0, 0, 0, 0, 0, 0, 0, 0, 0, 0, 0, 0, 0, 0, 0, 0, 0, 0, 0, 0, 0, 0, 0, 0, 0, 0, 0, 0, 0, 0, 0, 0, 0, 0, 0, 0, 0, 0, 0, 0, 0, 0, 0, 0, 0, 0, 0, 0, 0, 0, 0, 0, 0, 0, 0, 0, 0, 0, 0, 0, 0, 0, 0, 0, 0, 0, 0, 0, 0, 0, 0, 0, 0, 0, 0, 0, 0, 0, 0, 0, 0, 0, 0, 0, 0, 0, 0, 0, 0, 0, 0, 0, 0, 0, 0, 0, 0, 0, 0, 0, 0, 0, 0, 0, 0, 0, 0, 0, 0, 0, 0, 0, 0, 0, 0, 0, 0, 0, 0, 0, 0, 0, 0, 0, 0, 0, 0, 0, 1, 1, 1, 1, 1, 0, 0, 0, 0, 0, 0, 0, 0, 0, 0, 0, 0, 0, 0, 0, 0, 0, 0, 0, 0, 0, 0, 0, 0, 0, 0, 0, 0, 0, 0, 0, 0, 0, 0, 0, 0, 0, 0, 0, 0, 0, 0, 0, 0, 0, 0, 0, 0, 0, 0, 0, 0, 0, 0, 0, 0, 0, 0, 0, 0, 0, 0, 0, 0, 0, 0, 0, 0, 0, 0, 0, 0, 0, 0, 0, 0, 0, 0, 0, 0, 0, 0, 0, 0, 0, 0, 0, 0, 0, 0, 0, 0, 0, 0, 0, 0, 0, 0, 0, 0, 0, 0, 0, 0, 0, 0, 0, 0, 0, 0, 0, 0, 0, 0, 0, 0, 0, 0, 0, 0, 0, 0, 0, 0, 0, 0, 0, 0, 0, 0, 0, 0, 0, 0, 0, 0, 1, 1, 1, 1, 1, 2, 2, 2, 2, 2, 2, 2, 2, 2, 2, 5, 5, 5, 5, 5, 5, 5, 5, 5, 5])
_uv = me_sphere.uv_layers.new(name='UVMap')
_uv.uv.foreach_set('vector', [0.5, 0.1875, 0.5, 0.25, 0.4687, 0.25, 0.4687, 0.1875, 0.5, 0.625, 0.5, 0.6875, 0.4687, 0.6875, 0.4687, 0.625, 0.5, 0.125, 0.5, 0.1875, 0.4687, 0.1875, 0.4687, 0.125, 0.5, 0.5625, 0.5, 0.625, 0.4687, 0.625, 0.4687, 0.5625, 0.5, 0.0625, 0.5, 0.125, 0.4687, 0.125, 0.4687, 0.0625, 0.5, 0.5, 0.5, 0.5625, 0.4687, 0.5625, 0.4687, 0.5, 0.5, 0.9375, 0.4844, 1.0, 0.4687, 0.9375, 0.4844, 0.0, 0.5, 0.0625, 0.4687, 0.0625, 0.5, 0.4375, 0.5, 0.5, 0.4687, 0.5, 0.4687, 0.4375, 0.5, 0.875, 0.5, 0.9375, 0.4687, 0.9375, 0.4687, 0.875, 0.5, 0.375, 0.5, 0.4375, 0.4687, 0.4375, 0.4687, 0.375, 0.5, 0.8125, 0.5, 0.875, 0.4687, 0.875, 0.4687, 0.8125, 0.5, 0.3125, 0.5, 0.375, 0.4687, 0.375, 0.4687, 0.3125, 0.5, 0.75, 0.5, 0.8125, 0.4687, 0.8125, 0.4687, 0.75, 0.5, 0.2813, 0.5, 0.3125, 0.4687, 0.3125, 0.4687, 0.2813, 0.5, 0.6875, 0.5, 0.75, 0.4687, 0.75, 0.4687, 0.6875, 0.4687, 0.875, 0.4687, 0.9375, 0.4375, 0.9375, 0.4375, 0.875, 0.4687, 0.375, 0.4687, 0.4375, 0.4375, 0.4375, 0.4375, 0.375, 0.4687, 0.8125, 0.4687, 0.875, 0.4375, 0.875, 0.4375, 0.8125, 0.4687, 0.3125, 0.4687, 0.375, 0.4375, 0.375, 0.4375, 0.3125, 0.4687, 0.75, 0.4687, 0.8125, 0.4375, 0.8125, 0.4375, 0.75, 0.4687, 0.2813, 0.4687, 0.3125, 0.4375, 0.3125, 0.4375, 0.2813, 0.4687, 0.6875, 0.4687, 0.75, 0.4375, 0.75, 0.4375, 0.6875, 0.4687, 0.1875, 0.4687, 0.25, 0.4375, 0.25, 0.4375, 0.1875, 0.4687, 0.625, 0.4687, 0.6875, 0.4375, 0.6875, 0.4375, 0.625, 0.4687, 0.125, 0.4687, 0.1875, 0.4375, 0.1875, 0.4375, 0.125, 0.4687, 0.5625, 0.4687, 0.625, 0.4375, 0.625, 0.4375, 0.5625, 0.4687, 0.0625, 0.4687, 0.125, 0.4375, 0.125, 0.4375, 0.0625, 0.4687, 0.5, 0.4687, 0.5625, 0.4375, 0.5625, 0.4375, 0.5, 0.4687, 0.9375, 0.4531, 1.0, 0.4375, 0.9375, 0.4531, 0.0, 0.4687, 0.0625, 0.4375, 0.0625, 0.4687, 0.4375, 0.4687, 0.5, 0.4375, 0.5, 0.4375, 0.4375, 0.4375, 0.625, 0.4375, 0.6875, 0.4062, 0.6875, 0.4062, 0.625, 0.4375, 0.125, 0.4375, 0.1875, 0.4062, 0.1875, 0.4062, 0.125, 0.4375, 0.5625, 0.4375, 0.625, 0.4062, 0.625, 0.4062, 0.5625, 0.4375, 0.0625, 0.4375, 0.125, 0.4062, 0.125, 0.4062, 0.0625, 0.4375, 0.5, 0.4375, 0.5625, 0.4062, 0.5625, 0.4062, 0.5, 0.4375, 0.9375, 0.4219, 1.0, 0.4062, 0.9375, 0.4219, 0.0, 0.4375, 0.0625, 0.4062, 0.0625, 0.4375, 0.4375, 0.4375, 0.5, 0.4062, 0.5, 0.4062, 0.4375, 0.4375, 0.875, 0.4375, 0.9375, 0.4062, 0.9375, 0.4062, 0.875, 0.4375, 0.375, 0.4375, 0.4375, 0.4062, 0.4375, 0.4062, 0.375, 0.4375, 0.8125, 0.4375, 0.875, 0.4062, 0.875, 0.4062, 0.8125, 0.4375, 0.3125, 0.4375, 0.375, 0.4062, 0.375, 0.4062, 0.3125, 0.4375, 0.75, 0.4375, 0.8125, 0.4062, 0.8125, 0.4062, 0.75, 0.4375, 0.2813, 0.4375, 0.3125, 0.4062, 0.3125, 0.4062, 0.2813, 0.4375, 0.6875, 0.4375, 0.75, 0.4062, 0.75, 0.4062, 0.6875, 0.4375, 0.1875, 0.4375, 0.25, 0.4062, 0.25, 0.4062, 0.1875, 0.4062, 0.375, 0.4062, 0.4375, 0.375, 0.4375, 0.375, 0.375, 0.4062, 0.8125, 0.4062, 0.875, 0.375, 0.875, 0.375, 0.8125, 0.4062, 0.3125, 0.4062, 0.375, 0.375, 0.375, 0.375, 0.3125, 0.4062, 0.75, 0.4062, 0.8125, 0.375, 0.8125, 0.375, 0.75, 0.4062, 0.2813, 0.4062, 0.3125, 0.375, 0.3125, 0.375, 0.2813, 0.4062, 0.6875, 0.4062, 0.75, 0.375, 0.75, 0.375, 0.6875, 0.4062, 0.1875, 0.4062, 0.25, 0.375, 0.25, 0.375, 0.1875, 0.4062, 0.625, 0.4062, 0.6875, 0.375, 0.6875, 0.375, 0.625, 0.4062, 0.125, 0.4062, 0.1875, 0.375, 0.1875, 0.375, 0.125, 0.4062, 0.5625, 0.4062, 0.625, 0.375, 0.625, 0.375, 0.5625, 0.4062, 0.0625, 0.4062, 0.125, 0.375, 0.125, 0.375, 0.0625, 0.4062, 0.5, 0.4062, 0.5625, 0.375, 0.5625, 0.375, 0.5, 0.4062, 0.9375, 0.3906, 1.0, 0.375, 0.9375, 0.3906, 0.0, 0.4062, 0.0625, 0.375, 0.0625, 0.4062, 0.4375, 0.4062, 0.5, 0.375, 0.5, 0.375, 0.4375, 0.4062, 0.875, 0.4062, 0.9375, 0.375, 0.9375, 0.375, 0.875, 0.375, 0.125, 0.375, 0.1875, 0.3437, 0.1875, 0.3437, 0.125, 0.375, 0.5625, 0.375, 0.625, 0.3437, 0.625, 0.3437, 0.5625, 0.375, 0.0625, 0.375, 0.125, 0.3437, 0.125, 0.3437, 0.0625, 0.375, 0.5, 0.375, 0.5625, 0.3437, 0.5625, 0.3437, 0.5, 0.375, 0.9375, 0.3594, 1.0, 0.3437, 0.9375, 0.3594, 0.0, 0.375, 0.0625, 0.3437, 0.0625, 0.375, 0.4375, 0.375, 0.5, 0.3437, 0.5, 0.3437, 0.4375, 0.375, 0.875, 0.375, 0.9375, 0.3437, 0.9375, 0.3437, 0.875, 0.375, 0.375, 0.375, 0.4375, 0.3437, 0.4375, 0.3437, 0.375, 0.375, 0.8125, 0.375, 0.875, 0.3437, 0.875, 0.3437, 0.8125, 0.375, 0.3125, 0.375, 0.375, 0.3437, 0.375, 0.3437, 0.3125, 0.375, 0.75, 0.375, 0.8125, 0.3437, 0.8125, 0.3437, 0.75, 0.375, 0.2813, 0.375, 0.3125, 0.3437, 0.3125, 0.3437, 0.2813, 0.375, 0.6875, 0.375, 0.75, 0.3437, 0.75, 0.3437, 0.6875, 0.375, 0.1875, 0.375, 0.25, 0.3437, 0.25, 0.3437, 0.1875, 0.375, 0.625, 0.375, 0.6875, 0.3437, 0.6875, 0.3437, 0.625, 0.3437, 0.3125, 0.3437, 0.375, 0.3125, 0.375, 0.3125, 0.3125, 0.3437, 0.75, 0.3437, 0.8125, 0.3125, 0.8125, 0.3125, 0.75, 0.3437, 0.2813, 0.3437, 0.3125, 0.3125, 0.3125, 0.3125, 0.2813, 0.3437, 0.6875, 0.3437, 0.75, 0.3125, 0.75, 0.3125, 0.6875, 0.3437, 0.1875, 0.3437, 0.25, 0.3125, 0.25, 0.3125, 0.1875, 0.3437, 0.625, 0.3437, 0.6875, 0.3125, 0.6875, 0.3125, 0.625, 0.3437, 0.125, 0.3437, 0.1875, 0.3125, 0.1875, 0.3125, 0.125, 0.3437, 0.5625, 0.3437, 0.625, 0.3125, 0.625, 0.3125, 0.5625, 0.3437, 0.0625, 0.3437, 0.125, 0.3125, 0.125, 0.3125, 0.0625, 0.3437, 0.5, 0.3437, 0.5625, 0.3125, 0.5625, 0.3125, 0.5, 0.3437, 0.9375, 0.3281, 1.0, 0.3125, 0.9375, 0.3281, 0.0, 0.3437, 0.0625, 0.3125, 0.0625, 0.3437, 0.4375, 0.3437, 0.5, 0.3125, 0.5, 0.3125, 0.4375, 0.3437, 0.875, 0.3437, 0.9375, 0.3125, 0.9375, 0.3125, 0.875, 0.3437, 0.375, 0.3437, 0.4375, 0.3125, 0.4375, 0.3125, 0.375, 0.3437, 0.8125, 0.3437, 0.875, 0.3125, 0.875, 0.3125, 0.8125, 0.3125, 0.0625, 0.3125, 0.125, 0.2812, 0.125, 0.2812, 0.0625, 0.3125, 0.5, 0.3125, 0.5625, 0.2812, 0.5625, 0.2812, 0.5, 0.3125, 0.9375, 0.2969, 1.0, 0.2812, 0.9375, 0.2969, 0.0, 0.3125, 0.0625, 0.2812, 0.0625, 0.3125, 0.4375, 0.3125, 0.5, 0.2812, 0.5, 0.2812, 0.4375, 0.3125, 0.875, 0.3125, 0.9375, 0.2812, 0.9375, 0.2812, 0.875, 0.3125, 0.375, 0.3125, 0.4375, 0.2812, 0.4375, 0.2812, 0.375, 0.3125, 0.8125, 0.3125, 0.875, 0.2812, 0.875, 0.2812, 0.8125, 0.3125, 0.3125, 0.3125, 0.375, 0.2812, 0.375, 0.2812, 0.3125, 0.3125, 0.75, 0.3125, 0.8125, 0.2812, 0.8125, 0.2812, 0.75, 0.3125, 0.2813, 0.3125, 0.3125, 0.2812, 0.3125, 0.2812, 0.2813, 0.3125, 0.6875, 0.3125, 0.75, 0.2812, 0.75, 0.2812, 0.6875, 0.3125, 0.1875, 0.3125, 0.25, 0.2812, 0.25, 0.2812, 0.1875, 0.3125, 0.625, 0.3125, 0.6875, 0.2812, 0.6875, 0.2812, 0.625, 0.3125, 0.125, 0.3125, 0.1875, 0.2812, 0.1875, 0.2812, 0.125, 0.3125, 0.5625, 0.3125, 0.625, 0.2812, 0.625, 0.2812, 0.5625, 0.2812, 0.75, 0.2812, 0.8125, 0.25, 0.8125, 0.25, 0.75, 0.2812, 0.2813, 0.2812, 0.3125, 0.25, 0.3125, 0.25, 0.2813, 0.2812, 0.6875, 0.2812, 0.75, 0.25, 0.75, 0.25, 0.6875, 0.2812, 0.1875, 0.2812, 0.25, 0.25, 0.25, 0.25, 0.1875, 0.2812, 0.625, 0.2812, 0.6875, 0.25, 0.6875, 0.25, 0.625, 0.2812, 0.125, 0.2812, 0.1875, 0.25, 0.1875, 0.25, 0.125, 0.2812, 0.5625, 0.2812, 0.625, 0.25, 0.625, 0.25, 0.5625, 0.2812, 0.0625, 0.2812, 0.125, 0.25, 0.125, 0.25, 0.0625, 0.2812, 0.5, 0.2812, 0.5625, 0.25, 0.5625, 0.25, 0.5, 0.2812, 0.9375, 0.2656, 1.0, 0.25, 0.9375, 0.2656, 0.0, 0.2812, 0.0625, 0.25, 0.0625, 0.2812, 0.4375, 0.2812, 0.5, 0.25, 0.5, 0.25, 0.4375, 0.2812, 0.875, 0.2812, 0.9375, 0.25, 0.9375, 0.25, 0.875, 0.2812, 0.375, 0.2812, 0.4375, 0.25, 0.4375, 0.25, 0.375, 0.2812, 0.8125, 0.2812, 0.875, 0.25, 0.875, 0.25, 0.8125, 0.2812, 0.3125, 0.2812, 0.375, 0.25, 0.375, 0.25, 0.3125, 0.2812, 0.25, 0.2812, 0.2813, 0.25, 0.2813, 0.25, 0.25, 0.3125, 0.25, 0.3125, 0.2813, 0.2812, 0.2813, 0.2812, 0.25, 0.3437, 0.25, 0.3437, 0.2813, 0.3125, 0.2813, 0.3125, 0.25, 0.375, 0.25, 0.375, 0.2813, 0.3437, 0.2813, 0.3437, 0.25, 0.4062, 0.25, 0.4062, 0.2813, 0.375, 0.2813, 0.375, 0.25, 0.4375, 0.25, 0.4375, 0.2813, 0.4062, 0.2813, 0.4062, 0.25, 0.4687, 0.25, 0.4687, 0.2813, 0.4375, 0.2813, 0.4375, 0.25, 0.5, 0.25, 0.5, 0.2813, 0.4687, 0.2813, 0.4687, 0.25, 0.5, 0.625, 0.625, 0.625, 0.625, 0.75, 0.5, 0.75, 0.625, 0.625, 0.75, 0.625, 0.75, 0.75, 0.625, 0.75, 0.375, 0.75, 0.5, 0.75, 0.5, 0.875, 0.375, 0.875, 0.5, 0.75, 0.625, 0.75, 0.625, 0.875, 0.5, 0.875, 0.375, 0.625, 0.5, 0.625, 0.5, 0.75, 0.375, 0.75, 0.5, 0.1875, 0.4687, 0.1875, 0.4687, 0.25, 0.5, 0.25, 0.5, 0.625, 0.4687, 0.625, 0.4687, 0.6875, 0.5, 0.6875, 0.5, 0.125, 0.4687, 0.125, 0.4687, 0.1875, 0.5, 0.1875, 0.5, 0.5625, 0.4687, 0.5625, 0.4687, 0.625, 0.5, 0.625, 0.5, 0.0625, 0.4687, 0.0625, 0.4687, 0.125, 0.5, 0.125, 0.5, 0.5, 0.4687, 0.5, 0.4687, 0.5625, 0.5, 0.5625, 0.5, 0.9375, 0.4687, 0.9375, 0.4844, 1.0, 0.4844, 0.0, 0.4687, 0.0625, 0.5, 0.0625, 0.5, 0.4375, 0.4687, 0.4375, 0.4687, 0.5, 0.5, 0.5, 0.5, 0.875, 0.4687, 0.875, 0.4687, 0.9375, 0.5, 0.9375, 0.5, 0.375, 0.4687, 0.375, 0.4687, 0.4375, 0.5, 0.4375, 0.5, 0.8125, 0.4687, 0.8125, 0.4687, 0.875, 0.5, 0.875, 0.5, 0.3125, 0.4687, 0.3125, 0.4687, 0.375, 0.5, 0.375, 0.5, 0.75, 0.4687, 0.75, 0.4687, 0.8125, 0.5, 0.8125, 0.5, 0.2813, 0.4687, 0.2813, 0.4687, 0.3125, 0.5, 0.3125, 0.5, 0.6875, 0.4687, 0.6875, 0.4687, 0.75, 0.5, 0.75, 0.4687, 0.875, 0.4375, 0.875, 0.4375, 0.9375, 0.4687, 0.9375, 0.4687, 0.375, 0.4375, 0.375, 0.4375, 0.4375, 0.4687, 0.4375, 0.4687, 0.8125, 0.4375, 0.8125, 0.4375, 0.875, 0.4687, 0.875, 0.4687, 0.3125, 0.4375, 0.3125, 0.4375, 0.375, 0.4687, 0.375, 0.4687, 0.75, 0.4375, 0.75, 0.4375, 0.8125, 0.4687, 0.8125, 0.4687, 0.2813, 0.4375, 0.2813, 0.4375, 0.3125, 0.4687, 0.3125, 0.4687, 0.6875, 0.4375, 0.6875, 0.4375, 0.75, 0.4687, 0.75, 0.4687, 0.1875, 0.4375, 0.1875, 0.4375, 0.25, 0.4687, 0.25, 0.4687, 0.625, 0.4375, 0.625, 0.4375, 0.6875, 0.4687, 0.6875, 0.4687, 0.125, 0.4375, 0.125, 0.4375, 0.1875, 0.4687, 0.1875, 0.4687, 0.5625, 0.4375, 0.5625, 0.4375, 0.625, 0.4687, 0.625, 0.4687, 0.0625, 0.4375, 0.0625, 0.4375, 0.125, 0.4687, 0.125, 0.4687, 0.5, 0.4375, 0.5, 0.4375, 0.5625, 0.4687, 0.5625, 0.4687, 0.9375, 0.4375, 0.9375, 0.4531, 1.0, 0.4531, 0.0, 0.4375, 0.0625, 0.4687, 0.0625, 0.4687, 0.4375, 0.4375, 0.4375, 0.4375, 0.5, 0.4687, 0.5, 0.4375, 0.625, 0.4062, 0.625, 0.4062, 0.6875, 0.4375, 0.6875, 0.4375, 0.125, 0.4062, 0.125, 0.4062, 0.1875, 0.4375, 0.1875, 0.4375, 0.5625, 0.4062, 0.5625, 0.4062, 0.625, 0.4375, 0.625, 0.4375, 0.0625, 0.4062, 0.0625, 0.4062, 0.125, 0.4375, 0.125, 0.4375, 0.5, 0.4062, 0.5, 0.4062, 0.5625, 0.4375, 0.5625, 0.4375, 0.9375, 0.4062, 0.9375, 0.4219, 1.0, 0.4219, 0.0, 0.4062, 0.0625, 0.4375, 0.0625, 0.4375, 0.4375, 0.4062, 0.4375, 0.4062, 0.5, 0.4375, 0.5, 0.4375, 0.875, 0.4062, 0.875, 0.4062, 0.9375, 0.4375, 0.9375, 0.4375, 0.375, 0.4062, 0.375, 0.4062, 0.4375, 0.4375, 0.4375, 0.4375, 0.8125, 0.4062, 0.8125, 0.4062, 0.875, 0.4375, 0.875, 0.4375, 0.3125, 0.4062, 0.3125, 0.4062, 0.375, 0.4375, 0.375, 0.4375, 0.75, 0.4062, 0.75, 0.4062, 0.8125, 0.4375, 0.8125, 0.4375, 0.2813, 0.4062, 0.2813, 0.4062, 0.3125, 0.4375, 0.3125, 0.4375, 0.6875, 0.4062, 0.6875, 0.4062, 0.75, 0.4375, 0.75, 0.4375, 0.1875, 0.4062, 0.1875, 0.4062, 0.25, 0.4375, 0.25, 0.4062, 0.375, 0.375, 0.375, 0.375, 0.4375, 0.4062, 0.4375, 0.4062, 0.8125, 0.375, 0.8125, 0.375, 0.875, 0.4062, 0.875, 0.4062, 0.3125, 0.375, 0.3125, 0.375, 0.375, 0.4062, 0.375, 0.4062, 0.75, 0.375, 0.75, 0.375, 0.8125, 0.4062, 0.8125, 0.4062, 0.2813, 0.375, 0.2813, 0.375, 0.3125, 0.4062, 0.3125, 0.4062, 0.6875, 0.375, 0.6875, 0.375, 0.75, 0.4062, 0.75, 0.4062, 0.1875, 0.375, 0.1875, 0.375, 0.25, 0.4062, 0.25, 0.4062, 0.625, 0.375, 0.625, 0.375, 0.6875, 0.4062, 0.6875, 0.4062, 0.125, 0.375, 0.125, 0.375, 0.1875, 0.4062, 0.1875, 0.4062, 0.5625, 0.375, 0.5625, 0.375, 0.625, 0.4062, 0.625, 0.4062, 0.0625, 0.375, 0.0625, 0.375, 0.125, 0.4062, 0.125, 0.4062, 0.5, 0.375, 0.5, 0.375, 0.5625, 0.4062, 0.5625, 0.4062, 0.9375, 0.375, 0.9375, 0.3906, 1.0, 0.3906, 0.0, 0.375, 0.0625, 0.4062, 0.0625, 0.4062, 0.4375, 0.375, 0.4375, 0.375, 0.5, 0.4062, 0.5, 0.4062, 0.875, 0.375, 0.875, 0.375, 0.9375, 0.4062, 0.9375, 0.375, 0.125, 0.3437, 0.125, 0.3437, 0.1875, 0.375, 0.1875, 0.375, 0.5625, 0.3437, 0.5625, 0.3437, 0.625, 0.375, 0.625, 0.375, 0.0625, 0.3437, 0.0625, 0.3437, 0.125, 0.375, 0.125, 0.375, 0.5, 0.3437, 0.5, 0.3437, 0.5625, 0.375, 0.5625, 0.375, 0.9375, 0.3437, 0.9375, 0.3594, 1.0, 0.3594, 0.0, 0.3437, 0.0625, 0.375, 0.0625, 0.375, 0.4375, 0.3437, 0.4375, 0.3437, 0.5, 0.375, 0.5, 0.375, 0.875, 0.3437, 0.875, 0.3437, 0.9375, 0.375, 0.9375, 0.375, 0.375, 0.3437, 0.375, 0.3437, 0.4375, 0.375, 0.4375, 0.375, 0.8125, 0.3437, 0.8125, 0.3437, 0.875, 0.375, 0.875, 0.375, 0.3125, 0.3437, 0.3125, 0.3437, 0.375, 0.375, 0.375, 0.375, 0.75, 0.3437, 0.75, 0.3437, 0.8125, 0.375, 0.8125, 0.375, 0.2813, 0.3437, 0.2813, 0.3437, 0.3125, 0.375, 0.3125, 0.375, 0.6875, 0.3437, 0.6875, 0.3437, 0.75, 0.375, 0.75, 0.375, 0.1875, 0.3437, 0.1875, 0.3437, 0.25, 0.375, 0.25, 0.375, 0.625, 0.3437, 0.625, 0.3437, 0.6875, 0.375, 0.6875, 0.3437, 0.3125, 0.3125, 0.3125, 0.3125, 0.375, 0.3437, 0.375, 0.3437, 0.75, 0.3125, 0.75, 0.3125, 0.8125, 0.3437, 0.8125, 0.3437, 0.2813, 0.3125, 0.2813, 0.3125, 0.3125, 0.3437, 0.3125, 0.3437, 0.6875, 0.3125, 0.6875, 0.3125, 0.75, 0.3437, 0.75, 0.3437, 0.1875, 0.3125, 0.1875, 0.3125, 0.25, 0.3437, 0.25, 0.3437, 0.625, 0.3125, 0.625, 0.3125, 0.6875, 0.3437, 0.6875, 0.3437, 0.125, 0.3125, 0.125, 0.3125, 0.1875, 0.3437, 0.1875, 0.3437, 0.5625, 0.3125, 0.5625, 0.3125, 0.625, 0.3437, 0.625, 0.3437, 0.0625, 0.3125, 0.0625, 0.3125, 0.125, 0.3437, 0.125, 0.3437, 0.5, 0.3125, 0.5, 0.3125, 0.5625, 0.3437, 0.5625, 0.3437, 0.9375, 0.3125, 0.9375, 0.3281, 1.0, 0.3281, 0.0, 0.3125, 0.0625, 0.3437, 0.0625, 0.3437, 0.4375, 0.3125, 0.4375, 0.3125, 0.5, 0.3437, 0.5, 0.3437, 0.875, 0.3125, 0.875, 0.3125, 0.9375, 0.3437, 0.9375, 0.3437, 0.375, 0.3125, 0.375, 0.3125, 0.4375, 0.3437, 0.4375, 0.3437, 0.8125, 0.3125, 0.8125, 0.3125, 0.875, 0.3437, 0.875, 0.3125, 0.0625, 0.2812, 0.0625, 0.2812, 0.125, 0.3125, 0.125, 0.3125, 0.5, 0.2812, 0.5, 0.2812, 0.5625, 0.3125, 0.5625, 0.3125, 0.9375, 0.2812, 0.9375, 0.2969, 1.0, 0.2969, 0.0, 0.2812, 0.0625, 0.3125, 0.0625, 0.3125, 0.4375, 0.2812, 0.4375, 0.2812, 0.5, 0.3125, 0.5, 0.3125, 0.875, 0.2812, 0.875, 0.2812, 0.9375, 0.3125, 0.9375, 0.3125, 0.375, 0.2812, 0.375, 0.2812, 0.4375, 0.3125, 0.4375, 0.3125, 0.8125, 0.2812, 0.8125, 0.2812, 0.875, 0.3125, 0.875, 0.3125, 0.3125, 0.2812, 0.3125, 0.2812, 0.375, 0.3125, 0.375, 0.3125, 0.75, 0.2812, 0.75, 0.2812, 0.8125, 0.3125, 0.8125, 0.3125, 0.2813, 0.2812, 0.2813, 0.2812, 0.3125, 0.3125, 0.3125, 0.3125, 0.6875, 0.2812, 0.6875, 0.2812, 0.75, 0.3125, 0.75, 0.3125, 0.1875, 0.2812, 0.1875, 0.2812, 0.25, 0.3125, 0.25, 0.3125, 0.625, 0.2812, 0.625, 0.2812, 0.6875, 0.3125, 0.6875, 0.3125, 0.125, 0.2812, 0.125, 0.2812, 0.1875, 0.3125, 0.1875, 0.3125, 0.5625, 0.2812, 0.5625, 0.2812, 0.625, 0.3125, 0.625, 0.2812, 0.75, 0.25, 0.75, 0.25, 0.8125, 0.2812, 0.8125, 0.2812, 0.2813, 0.25, 0.2813, 0.25, 0.3125, 0.2812, 0.3125, 0.2812, 0.6875, 0.25, 0.6875, 0.25, 0.75, 0.2812, 0.75, 0.2812, 0.1875, 0.25, 0.1875, 0.25, 0.25, 0.2812, 0.25, 0.2812, 0.625, 0.25, 0.625, 0.25, 0.6875, 0.2812, 0.6875, 0.2812, 0.125, 0.25, 0.125, 0.25, 0.1875, 0.2812, 0.1875, 0.2812, 0.5625, 0.25, 0.5625, 0.25, 0.625, 0.2812, 0.625, 0.2812, 0.0625, 0.25, 0.0625, 0.25, 0.125, 0.2812, 0.125, 0.2812, 0.5, 0.25, 0.5, 0.25, 0.5625, 0.2812, 0.5625, 0.2812, 0.9375, 0.25, 0.9375, 0.2656, 1.0, 0.2656, 0.0, 0.25, 0.0625, 0.2812, 0.0625, 0.2812, 0.4375, 0.25, 0.4375, 0.25, 0.5, 0.2812, 0.5, 0.2812, 0.875, 0.25, 0.875, 0.25, 0.9375, 0.2812, 0.9375, 0.2812, 0.375, 0.25, 0.375, 0.25, 0.4375, 0.2812, 0.4375, 0.2812, 0.8125, 0.25, 0.8125, 0.25, 0.875, 0.2812, 0.875, 0.2812, 0.3125, 0.25, 0.3125, 0.25, 0.375, 0.2812, 0.375, 0.2812, 0.25, 0.25, 0.25, 0.25, 0.2813, 0.2812, 0.2813, 0.3125, 0.25, 0.2812, 0.25, 0.2812, 0.2813, 0.3125, 0.2813, 0.3437, 0.25, 0.3125, 0.25, 0.3125, 0.2813, 0.3437, 0.2813, 0.375, 0.25, 0.3437, 0.25, 0.3437, 0.2813, 0.375, 0.2813, 0.4062, 0.25, 0.375, 0.25, 0.375, 0.2813, 0.4062, 0.2813, 0.4375, 0.25, 0.4062, 0.25, 0.4062, 0.2813, 0.4375, 0.2813, 0.4687, 0.25, 0.4375, 0.25, 0.4375, 0.2813, 0.4687, 0.2813, 0.5, 0.25, 0.4687, 0.25, 0.4687, 0.2813, 0.5, 0.2813, 0.5, 0.625, 0.5, 0.75, 0.625, 0.75, 0.625, 0.625, 0.625, 0.625, 0.625, 0.75, 0.75, 0.75, 0.75, 0.625, 0.375, 0.75, 0.375, 0.875, 0.5, 0.875, 0.5, 0.75, 0.5, 0.75, 0.5, 0.875, 0.625, 0.875, 0.625, 0.75, 0.375, 0.625, 0.375, 0.75, 0.5, 0.75, 0.5, 0.625, 0.5, 0.1875, 0.4687, 0.1875, 0.4687, 0.25, 0.5, 0.25, 0.5, 0.625, 0.4687, 0.625, 0.4687, 0.6875, 0.5, 0.6875, 0.5, 0.125, 0.4687, 0.125, 0.4687, 0.1875, 0.5, 0.1875, 0.5, 0.5625, 0.4687, 0.5625, 0.4687, 0.625, 0.5, 0.625, 0.5, 0.0625, 0.4687, 0.0625, 0.4687, 0.125, 0.5, 0.125, 0.5, 0.5, 0.4687, 0.5, 0.4687, 0.5625, 0.5, 0.5625, 0.5, 0.9375, 0.4687, 0.9375, 0.4844, 1.0, 0.4844, 0.0, 0.4687, 0.0625, 0.5, 0.0625, 0.5, 0.4375, 0.4687, 0.4375, 0.4687, 0.5, 0.5, 0.5, 0.5, 0.875, 0.4687, 0.875, 0.4687, 0.9375, 0.5, 0.9375, 0.5, 0.375, 0.4687, 0.375, 0.4687, 0.4375, 0.5, 0.4375, 0.5, 0.8125, 0.4687, 0.8125, 0.4687, 0.875, 0.5, 0.875, 0.5, 0.3125, 0.4687, 0.3125, 0.4687, 0.375, 0.5, 0.375, 0.5, 0.75, 0.4687, 0.75, 0.4687, 0.8125, 0.5, 0.8125, 0.5, 0.2813, 0.4687, 0.2813, 0.4687, 0.3125, 0.5, 0.3125, 0.5, 0.6875, 0.4687, 0.6875, 0.4687, 0.75, 0.5, 0.75, 0.4687, 0.875, 0.4375, 0.875, 0.4375, 0.9375, 0.4687, 0.9375, 0.4687, 0.375, 0.4375, 0.375, 0.4375, 0.4375, 0.4687, 0.4375, 0.4687, 0.8125, 0.4375, 0.8125, 0.4375, 0.875, 0.4687, 0.875, 0.4687, 0.3125, 0.4375, 0.3125, 0.4375, 0.375, 0.4687, 0.375, 0.4687, 0.75, 0.4375, 0.75, 0.4375, 0.8125, 0.4687, 0.8125, 0.4687, 0.2813, 0.4375, 0.2813, 0.4375, 0.3125, 0.4687, 0.3125, 0.4687, 0.6875, 0.4375, 0.6875, 0.4375, 0.75, 0.4687, 0.75, 0.4687, 0.1875, 0.4375, 0.1875, 0.4375, 0.25, 0.4687, 0.25, 0.4687, 0.625, 0.4375, 0.625, 0.4375, 0.6875, 0.4687, 0.6875, 0.4687, 0.125, 0.4375, 0.125, 0.4375, 0.1875, 0.4687, 0.1875, 0.4687, 0.5625, 0.4375, 0.5625, 0.4375, 0.625, 0.4687, 0.625, 0.4687, 0.0625, 0.4375, 0.0625, 0.4375, 0.125, 0.4687, 0.125, 0.4687, 0.5, 0.4375, 0.5, 0.4375, 0.5625, 0.4687, 0.5625, 0.4687, 0.9375, 0.4375, 0.9375, 0.4531, 1.0, 0.4531, 0.0, 0.4375, 0.0625, 0.4687, 0.0625, 0.4687, 0.4375, 0.4375, 0.4375, 0.4375, 0.5, 0.4687, 0.5, 0.4375, 0.625, 0.4062, 0.625, 0.4062, 0.6875, 0.4375, 0.6875, 0.4375, 0.125, 0.4062, 0.125, 0.4062, 0.1875, 0.4375, 0.1875, 0.4375, 0.5625, 0.4062, 0.5625, 0.4062, 0.625, 0.4375, 0.625, 0.4375, 0.0625, 0.4062, 0.0625, 0.4062, 0.125, 0.4375, 0.125, 0.4375, 0.5, 0.4062, 0.5, 0.4062, 0.5625, 0.4375, 0.5625, 0.4375, 0.9375, 0.4062, 0.9375, 0.4219, 1.0, 0.4219, 0.0, 0.4062, 0.0625, 0.4375, 0.0625, 0.4375, 0.4375, 0.4062, 0.4375, 0.4062, 0.5, 0.4375, 0.5, 0.4375, 0.875, 0.4062, 0.875, 0.4062, 0.9375, 0.4375, 0.9375, 0.4375, 0.375, 0.4062, 0.375, 0.4062, 0.4375, 0.4375, 0.4375, 0.4375, 0.8125, 0.4062, 0.8125, 0.4062, 0.875, 0.4375, 0.875, 0.4375, 0.3125, 0.4062, 0.3125, 0.4062, 0.375, 0.4375, 0.375, 0.4375, 0.75, 0.4062, 0.75, 0.4062, 0.8125, 0.4375, 0.8125, 0.4375, 0.2813, 0.4062, 0.2813, 0.4062, 0.3125, 0.4375, 0.3125, 0.4375, 0.6875, 0.4062, 0.6875, 0.4062, 0.75, 0.4375, 0.75, 0.4375, 0.1875, 0.4062, 0.1875, 0.4062, 0.25, 0.4375, 0.25, 0.4062, 0.375, 0.375, 0.375, 0.375, 0.4375, 0.4062, 0.4375, 0.4062, 0.8125, 0.375, 0.8125, 0.375, 0.875, 0.4062, 0.875, 0.4062, 0.3125, 0.375, 0.3125, 0.375, 0.375, 0.4062, 0.375, 0.4062, 0.75, 0.375, 0.75, 0.375, 0.8125, 0.4062, 0.8125, 0.4062, 0.2813, 0.375, 0.2813, 0.375, 0.3125, 0.4062, 0.3125, 0.4062, 0.6875, 0.375, 0.6875, 0.375, 0.75, 0.4062, 0.75, 0.4062, 0.1875, 0.375, 0.1875, 0.375, 0.25, 0.4062, 0.25, 0.4062, 0.625, 0.375, 0.625, 0.375, 0.6875, 0.4062, 0.6875, 0.4062, 0.125, 0.375, 0.125, 0.375, 0.1875, 0.4062, 0.1875, 0.4062, 0.5625, 0.375, 0.5625, 0.375, 0.625, 0.4062, 0.625, 0.4062, 0.0625, 0.375, 0.0625, 0.375, 0.125, 0.4062, 0.125, 0.4062, 0.5, 0.375, 0.5, 0.375, 0.5625, 0.4062, 0.5625, 0.4062, 0.9375, 0.375, 0.9375, 0.3906, 1.0, 0.3906, 0.0, 0.375, 0.0625, 0.4062, 0.0625, 0.4062, 0.4375, 0.375, 0.4375, 0.375, 0.5, 0.4062, 0.5, 0.4062, 0.875, 0.375, 0.875, 0.375, 0.9375, 0.4062, 0.9375, 0.375, 0.125, 0.3437, 0.125, 0.3437, 0.1875, 0.375, 0.1875, 0.375, 0.5625, 0.3437, 0.5625, 0.3437, 0.625, 0.375, 0.625, 0.375, 0.0625, 0.3437, 0.0625, 0.3437, 0.125, 0.375, 0.125, 0.375, 0.5, 0.3437, 0.5, 0.3437, 0.5625, 0.375, 0.5625, 0.375, 0.9375, 0.3437, 0.9375, 0.3594, 1.0, 0.3594, 0.0, 0.3437, 0.0625, 0.375, 0.0625, 0.375, 0.4375, 0.3437, 0.4375, 0.3437, 0.5, 0.375, 0.5, 0.375, 0.875, 0.3437, 0.875, 0.3437, 0.9375, 0.375, 0.9375, 0.375, 0.375, 0.3437, 0.375, 0.3437, 0.4375, 0.375, 0.4375, 0.375, 0.8125, 0.3437, 0.8125, 0.3437, 0.875, 0.375, 0.875, 0.375, 0.3125, 0.3437, 0.3125, 0.3437, 0.375, 0.375, 0.375, 0.375, 0.75, 0.3437, 0.75, 0.3437, 0.8125, 0.375, 0.8125, 0.375, 0.2813, 0.3437, 0.2813, 0.3437, 0.3125, 0.375, 0.3125, 0.375, 0.6875, 0.3437, 0.6875, 0.3437, 0.75, 0.375, 0.75, 0.375, 0.1875, 0.3437, 0.1875, 0.3437, 0.25, 0.375, 0.25, 0.375, 0.625, 0.3437, 0.625, 0.3437, 0.6875, 0.375, 0.6875, 0.3437, 0.3125, 0.3125, 0.3125, 0.3125, 0.375, 0.3437, 0.375, 0.3437, 0.75, 0.3125, 0.75, 0.3125, 0.8125, 0.3437, 0.8125, 0.3437, 0.2813, 0.3125, 0.2813, 0.3125, 0.3125, 0.3437, 0.3125, 0.3437, 0.6875, 0.3125, 0.6875, 0.3125, 0.75, 0.3437, 0.75, 0.3437, 0.1875, 0.3125, 0.1875, 0.3125, 0.25, 0.3437, 0.25, 0.3437, 0.625, 0.3125, 0.625, 0.3125, 0.6875, 0.3437, 0.6875, 0.3437, 0.125, 0.3125, 0.125, 0.3125, 0.1875, 0.3437, 0.1875, 0.3437, 0.5625, 0.3125, 0.5625, 0.3125, 0.625, 0.3437, 0.625, 0.3437, 0.0625, 0.3125, 0.0625, 0.3125, 0.125, 0.3437, 0.125, 0.3437, 0.5, 0.3125, 0.5, 0.3125, 0.5625, 0.3437, 0.5625, 0.3437, 0.9375, 0.3125, 0.9375, 0.3281, 1.0, 0.3281, 0.0, 0.3125, 0.0625, 0.3437, 0.0625, 0.3437, 0.4375, 0.3125, 0.4375, 0.3125, 0.5, 0.3437, 0.5, 0.3437, 0.875, 0.3125, 0.875, 0.3125, 0.9375, 0.3437, 0.9375, 0.3437, 0.375, 0.3125, 0.375, 0.3125, 0.4375, 0.3437, 0.4375, 0.3437, 0.8125, 0.3125, 0.8125, 0.3125, 0.875, 0.3437, 0.875, 0.3125, 0.0625, 0.2812, 0.0625, 0.2812, 0.125, 0.3125, 0.125, 0.3125, 0.5, 0.2812, 0.5, 0.2812, 0.5625, 0.3125, 0.5625, 0.3125, 0.9375, 0.2812, 0.9375, 0.2969, 1.0, 0.2969, 0.0, 0.2812, 0.0625, 0.3125, 0.0625, 0.3125, 0.4375, 0.2812, 0.4375, 0.2812, 0.5, 0.3125, 0.5, 0.3125, 0.875, 0.2812, 0.875, 0.2812, 0.9375, 0.3125, 0.9375, 0.3125, 0.375, 0.2812, 0.375, 0.2812, 0.4375, 0.3125, 0.4375, 0.3125, 0.8125, 0.2812, 0.8125, 0.2812, 0.875, 0.3125, 0.875, 0.3125, 0.3125, 0.2812, 0.3125, 0.2812, 0.375, 0.3125, 0.375, 0.3125, 0.75, 0.2812, 0.75, 0.2812, 0.8125, 0.3125, 0.8125, 0.3125, 0.2813, 0.2812, 0.2813, 0.2812, 0.3125, 0.3125, 0.3125, 0.3125, 0.6875, 0.2812, 0.6875, 0.2812, 0.75, 0.3125, 0.75, 0.3125, 0.1875, 0.2812, 0.1875, 0.2812, 0.25, 0.3125, 0.25, 0.3125, 0.625, 0.2812, 0.625, 0.2812, 0.6875, 0.3125, 0.6875, 0.3125, 0.125, 0.2812, 0.125, 0.2812, 0.1875, 0.3125, 0.1875, 0.3125, 0.5625, 0.2812, 0.5625, 0.2812, 0.625, 0.3125, 0.625, 0.2812, 0.75, 0.25, 0.75, 0.25, 0.8125, 0.2812, 0.8125, 0.2812, 0.2813, 0.25, 0.2813, 0.25, 0.3125, 0.2812, 0.3125, 0.2812, 0.6875, 0.25, 0.6875, 0.25, 0.75, 0.2812, 0.75, 0.2812, 0.1875, 0.25, 0.1875, 0.25, 0.25, 0.2812, 0.25, 0.2812, 0.625, 0.25, 0.625, 0.25, 0.6875, 0.2812, 0.6875, 0.2812, 0.125, 0.25, 0.125, 0.25, 0.1875, 0.2812, 0.1875, 0.2812, 0.5625, 0.25, 0.5625, 0.25, 0.625, 0.2812, 0.625, 0.2812, 0.0625, 0.25, 0.0625, 0.25, 0.125, 0.2812, 0.125, 0.2812, 0.5, 0.25, 0.5, 0.25, 0.5625, 0.2812, 0.5625, 0.2812, 0.9375, 0.25, 0.9375, 0.2656, 1.0, 0.2656, 0.0, 0.25, 0.0625, 0.2812, 0.0625, 0.2812, 0.4375, 0.25, 0.4375, 0.25, 0.5, 0.2812, 0.5, 0.2812, 0.875, 0.25, 0.875, 0.25, 0.9375, 0.2812, 0.9375, 0.2812, 0.375, 0.25, 0.375, 0.25, 0.4375, 0.2812, 0.4375, 0.2812, 0.8125, 0.25, 0.8125, 0.25, 0.875, 0.2812, 0.875, 0.2812, 0.3125, 0.25, 0.3125, 0.25, 0.375, 0.2812, 0.375, 0.2812, 0.25, 0.25, 0.25, 0.25, 0.2813, 0.2812, 0.2813, 0.3125, 0.25, 0.2812, 0.25, 0.2812, 0.2813, 0.3125, 0.2813, 0.3437, 0.25, 0.3125, 0.25, 0.3125, 0.2813, 0.3437, 0.2813, 0.375, 0.25, 0.3437, 0.25, 0.3437, 0.2813, 0.375, 0.2813, 0.4062, 0.25, 0.375, 0.25, 0.375, 0.2813, 0.4062, 0.2813, 0.4375, 0.25, 0.4062, 0.25, 0.4062, 0.2813, 0.4375, 0.2813, 0.4687, 0.25, 0.4375, 0.25, 0.4375, 0.2813, 0.4687, 0.2813, 0.5, 0.25, 0.4687, 0.25, 0.4687, 0.2813, 0.5, 0.2813, 0.5, 0.625, 0.5, 0.75, 0.625, 0.75, 0.625, 0.625, 0.625, 0.625, 0.625, 0.75, 0.75, 0.75, 0.75, 0.625, 0.375, 0.75, 0.375, 0.875, 0.5, 0.875, 0.5, 0.75, 0.5, 0.75, 0.5, 0.875, 0.625, 0.875, 0.625, 0.75, 0.375, 0.625, 0.375, 0.75, 0.5, 0.75, 0.5, 0.625, 0.5, 0.1875, 0.5, 0.25, 0.4687, 0.25, 0.4687, 0.1875, 0.5, 0.625, 0.5, 0.6875, 0.4687, 0.6875, 0.4687, 0.625, 0.5, 0.125, 0.5, 0.1875, 0.4687, 0.1875, 0.4687, 0.125, 0.5, 0.5625, 0.5, 0.625, 0.4687, 0.625, 0.4687, 0.5625, 0.5, 0.0625, 0.5, 0.125, 0.4687, 0.125, 0.4687, 0.0625, 0.5, 0.5, 0.5, 0.5625, 0.4687, 0.5625, 0.4687, 0.5, 0.5, 0.9375, 0.4844, 1.0, 0.4687, 0.9375, 0.4844, 0.0, 0.5, 0.0625, 0.4687, 0.0625, 0.5, 0.4375, 0.5, 0.5, 0.4687, 0.5, 0.4687, 0.4375, 0.5, 0.875, 0.5, 0.9375, 0.4687, 0.9375, 0.4687, 0.875, 0.5, 0.375, 0.5, 0.4375, 0.4687, 0.4375, 0.4687, 0.375, 0.5, 0.8125, 0.5, 0.875, 0.4687, 0.875, 0.4687, 0.8125, 0.5, 0.3125, 0.5, 0.375, 0.4687, 0.375, 0.4687, 0.3125, 0.5, 0.75, 0.5, 0.8125, 0.4687, 0.8125, 0.4687, 0.75, 0.5, 0.2813, 0.5, 0.3125, 0.4687, 0.3125, 0.4687, 0.2813, 0.5, 0.6875, 0.5, 0.75, 0.4687, 0.75, 0.4687, 0.6875, 0.4687, 0.875, 0.4687, 0.9375, 0.4375, 0.9375, 0.4375, 0.875, 0.4687, 0.375, 0.4687, 0.4375, 0.4375, 0.4375, 0.4375, 0.375, 0.4687, 0.8125, 0.4687, 0.875, 0.4375, 0.875, 0.4375, 0.8125, 0.4687, 0.3125, 0.4687, 0.375, 0.4375, 0.375, 0.4375, 0.3125, 0.4687, 0.75, 0.4687, 0.8125, 0.4375, 0.8125, 0.4375, 0.75, 0.4687, 0.2813, 0.4687, 0.3125, 0.4375, 0.3125, 0.4375, 0.2813, 0.4687, 0.6875, 0.4687, 0.75, 0.4375, 0.75, 0.4375, 0.6875, 0.4687, 0.1875, 0.4687, 0.25, 0.4375, 0.25, 0.4375, 0.1875, 0.4687, 0.625, 0.4687, 0.6875, 0.4375, 0.6875, 0.4375, 0.625, 0.4687, 0.125, 0.4687, 0.1875, 0.4375, 0.1875, 0.4375, 0.125, 0.4687, 0.5625, 0.4687, 0.625, 0.4375, 0.625, 0.4375, 0.5625, 0.4687, 0.0625, 0.4687, 0.125, 0.4375, 0.125, 0.4375, 0.0625, 0.4687, 0.5, 0.4687, 0.5625, 0.4375, 0.5625, 0.4375, 0.5, 0.4687, 0.9375, 0.4531, 1.0, 0.4375, 0.9375, 0.4531, 0.0, 0.4687, 0.0625, 0.4375, 0.0625, 0.4687, 0.4375, 0.4687, 0.5, 0.4375, 0.5, 0.4375, 0.4375, 0.4375, 0.625, 0.4375, 0.6875, 0.4062, 0.6875, 0.4062, 0.625, 0.4375, 0.125, 0.4375, 0.1875, 0.4062, 0.1875, 0.4062, 0.125, 0.4375, 0.5625, 0.4375, 0.625, 0.4062, 0.625, 0.4062, 0.5625, 0.4375, 0.0625, 0.4375, 0.125, 0.4062, 0.125, 0.4062, 0.0625, 0.4375, 0.5, 0.4375, 0.5625, 0.4062, 0.5625, 0.4062, 0.5, 0.4375, 0.9375, 0.4219, 1.0, 0.4062, 0.9375, 0.4219, 0.0, 0.4375, 0.0625, 0.4062, 0.0625, 0.4375, 0.4375, 0.4375, 0.5, 0.4062, 0.5, 0.4062, 0.4375, 0.4375, 0.875, 0.4375, 0.9375, 0.4062, 0.9375, 0.4062, 0.875, 0.4375, 0.375, 0.4375, 0.4375, 0.4062, 0.4375, 0.4062, 0.375, 0.4375, 0.8125, 0.4375, 0.875, 0.4062, 0.875, 0.4062, 0.8125, 0.4375, 0.3125, 0.4375, 0.375, 0.4062, 0.375, 0.4062, 0.3125, 0.4375, 0.75, 0.4375, 0.8125, 0.4062, 0.8125, 0.4062, 0.75, 0.4375, 0.2813, 0.4375, 0.3125, 0.4062, 0.3125, 0.4062, 0.2813, 0.4375, 0.6875, 0.4375, 0.75, 0.4062, 0.75, 0.4062, 0.6875, 0.4375, 0.1875, 0.4375, 0.25, 0.4062, 0.25, 0.4062, 0.1875, 0.4062, 0.375, 0.4062, 0.4375, 0.375, 0.4375, 0.375, 0.375, 0.4062, 0.8125, 0.4062, 0.875, 0.375, 0.875, 0.375, 0.8125, 0.4062, 0.3125, 0.4062, 0.375, 0.375, 0.375, 0.375, 0.3125, 0.4062, 0.75, 0.4062, 0.8125, 0.375, 0.8125, 0.375, 0.75, 0.4062, 0.2813, 0.4062, 0.3125, 0.375, 0.3125, 0.375, 0.2813, 0.4062, 0.6875, 0.4062, 0.75, 0.375, 0.75, 0.375, 0.6875, 0.4062, 0.1875, 0.4062, 0.25, 0.375, 0.25, 0.375, 0.1875, 0.4062, 0.625, 0.4062, 0.6875, 0.375, 0.6875, 0.375, 0.625, 0.4062, 0.125, 0.4062, 0.1875, 0.375, 0.1875, 0.375, 0.125, 0.4062, 0.5625, 0.4062, 0.625, 0.375, 0.625, 0.375, 0.5625, 0.4062, 0.0625, 0.4062, 0.125, 0.375, 0.125, 0.375, 0.0625, 0.4062, 0.5, 0.4062, 0.5625, 0.375, 0.5625, 0.375, 0.5, 0.4062, 0.9375, 0.3906, 1.0, 0.375, 0.9375, 0.3906, 0.0, 0.4062, 0.0625, 0.375, 0.0625, 0.4062, 0.4375, 0.4062, 0.5, 0.375, 0.5, 0.375, 0.4375, 0.4062, 0.875, 0.4062, 0.9375, 0.375, 0.9375, 0.375, 0.875, 0.375, 0.125, 0.375, 0.1875, 0.3437, 0.1875, 0.3437, 0.125, 0.375, 0.5625, 0.375, 0.625, 0.3437, 0.625, 0.3437, 0.5625, 0.375, 0.0625, 0.375, 0.125, 0.3437, 0.125, 0.3437, 0.0625, 0.375, 0.5, 0.375, 0.5625, 0.3437, 0.5625, 0.3437, 0.5, 0.375, 0.9375, 0.3594, 1.0, 0.3437, 0.9375, 0.3594, 0.0, 0.375, 0.0625, 0.3437, 0.0625, 0.375, 0.4375, 0.375, 0.5, 0.3437, 0.5, 0.3437, 0.4375, 0.375, 0.875, 0.375, 0.9375, 0.3437, 0.9375, 0.3437, 0.875, 0.375, 0.375, 0.375, 0.4375, 0.3437, 0.4375, 0.3437, 0.375, 0.375, 0.8125, 0.375, 0.875, 0.3437, 0.875, 0.3437, 0.8125, 0.375, 0.3125, 0.375, 0.375, 0.3437, 0.375, 0.3437, 0.3125, 0.375, 0.75, 0.375, 0.8125, 0.3437, 0.8125, 0.3437, 0.75, 0.375, 0.2813, 0.375, 0.3125, 0.3437, 0.3125, 0.3437, 0.2813, 0.375, 0.6875, 0.375, 0.75, 0.3437, 0.75, 0.3437, 0.6875, 0.375, 0.1875, 0.375, 0.25, 0.3437, 0.25, 0.3437, 0.1875, 0.375, 0.625, 0.375, 0.6875, 0.3437, 0.6875, 0.3437, 0.625, 0.3437, 0.3125, 0.3437, 0.375, 0.3125, 0.375, 0.3125, 0.3125, 0.3437, 0.75, 0.3437, 0.8125, 0.3125, 0.8125, 0.3125, 0.75, 0.3437, 0.2813, 0.3437, 0.3125, 0.3125, 0.3125, 0.3125, 0.2813, 0.3437, 0.6875, 0.3437, 0.75, 0.3125, 0.75, 0.3125, 0.6875, 0.3437, 0.1875, 0.3437, 0.25, 0.3125, 0.25, 0.3125, 0.1875, 0.3437, 0.625, 0.3437, 0.6875, 0.3125, 0.6875, 0.3125, 0.625, 0.3437, 0.125, 0.3437, 0.1875, 0.3125, 0.1875, 0.3125, 0.125, 0.3437, 0.5625, 0.3437, 0.625, 0.3125, 0.625, 0.3125, 0.5625, 0.3437, 0.0625, 0.3437, 0.125, 0.3125, 0.125, 0.3125, 0.0625, 0.3437, 0.5, 0.3437, 0.5625, 0.3125, 0.5625, 0.3125, 0.5, 0.3437, 0.9375, 0.3281, 1.0, 0.3125, 0.9375, 0.3281, 0.0, 0.3437, 0.0625, 0.3125, 0.0625, 0.3437, 0.4375, 0.3437, 0.5, 0.3125, 0.5, 0.3125, 0.4375, 0.3437, 0.875, 0.3437, 0.9375, 0.3125, 0.9375, 0.3125, 0.875, 0.3437, 0.375, 0.3437, 0.4375, 0.3125, 0.4375, 0.3125, 0.375, 0.3437, 0.8125, 0.3437, 0.875, 0.3125, 0.875, 0.3125, 0.8125, 0.3125, 0.0625, 0.3125, 0.125, 0.2812, 0.125, 0.2812, 0.0625, 0.3125, 0.5, 0.3125, 0.5625, 0.2812, 0.5625, 0.2812, 0.5, 0.3125, 0.9375, 0.2969, 1.0, 0.2812, 0.9375, 0.2969, 0.0, 0.3125, 0.0625, 0.2812, 0.0625, 0.3125, 0.4375, 0.3125, 0.5, 0.2812, 0.5, 0.2812, 0.4375, 0.3125, 0.875, 0.3125, 0.9375, 0.2812, 0.9375, 0.2812, 0.875, 0.3125, 0.375, 0.3125, 0.4375, 0.2812, 0.4375, 0.2812, 0.375, 0.3125, 0.8125, 0.3125, 0.875, 0.2812, 0.875, 0.2812, 0.8125, 0.3125, 0.3125, 0.3125, 0.375, 0.2812, 0.375, 0.2812, 0.3125, 0.3125, 0.75, 0.3125, 0.8125, 0.2812, 0.8125, 0.2812, 0.75, 0.3125, 0.2813, 0.3125, 0.3125, 0.2812, 0.3125, 0.2812, 0.2813, 0.3125, 0.6875, 0.3125, 0.75, 0.2812, 0.75, 0.2812, 0.6875, 0.3125, 0.1875, 0.3125, 0.25, 0.2812, 0.25, 0.2812, 0.1875, 0.3125, 0.625, 0.3125, 0.6875, 0.2812, 0.6875, 0.2812, 0.625, 0.3125, 0.125, 0.3125, 0.1875, 0.2812, 0.1875, 0.2812, 0.125, 0.3125, 0.5625, 0.3125, 0.625, 0.2812, 0.625, 0.2812, 0.5625, 0.2812, 0.75, 0.2812, 0.8125, 0.25, 0.8125, 0.25, 0.75, 0.2812, 0.2813, 0.2812, 0.3125, 0.25, 0.3125, 0.25, 0.2813, 0.2812, 0.6875, 0.2812, 0.75, 0.25, 0.75, 0.25, 0.6875, 0.2812, 0.1875, 0.2812, 0.25, 0.25, 0.25, 0.25, 0.1875, 0.2812, 0.625, 0.2812, 0.6875, 0.25, 0.6875, 0.25, 0.625, 0.2812, 0.125, 0.2812, 0.1875, 0.25, 0.1875, 0.25, 0.125, 0.2812, 0.5625, 0.2812, 0.625, 0.25, 0.625, 0.25, 0.5625, 0.2812, 0.0625, 0.2812, 0.125, 0.25, 0.125, 0.25, 0.0625, 0.2812, 0.5, 0.2812, 0.5625, 0.25, 0.5625, 0.25, 0.5, 0.2812, 0.9375, 0.2656, 1.0, 0.25, 0.9375, 0.2656, 0.0, 0.2812, 0.0625, 0.25, 0.0625, 0.2812, 0.4375, 0.2812, 0.5, 0.25, 0.5, 0.25, 0.4375, 0.2812, 0.875, 0.2812, 0.9375, 0.25, 0.9375, 0.25, 0.875, 0.2812, 0.375, 0.2812, 0.4375, 0.25, 0.4375, 0.25, 0.375, 0.2812, 0.8125, 0.2812, 0.875, 0.25, 0.875, 0.25, 0.8125, 0.2812, 0.3125, 0.2812, 0.375, 0.25, 0.375, 0.25, 0.3125, 0.2812, 0.25, 0.2812, 0.2813, 0.25, 0.2813, 0.25, 0.25, 0.3125, 0.25, 0.3125, 0.2813, 0.2812, 0.2813, 0.2812, 0.25, 0.3437, 0.25, 0.3437, 0.2813, 0.3125, 0.2813, 0.3125, 0.25, 0.375, 0.25, 0.375, 0.2813, 0.3437, 0.2813, 0.3437, 0.25, 0.4062, 0.25, 0.4062, 0.2813, 0.375, 0.2813, 0.375, 0.25, 0.4375, 0.25, 0.4375, 0.2813, 0.4062, 0.2813, 0.4062, 0.25, 0.4687, 0.25, 0.4687, 0.2813, 0.4375, 0.2813, 0.4375, 0.25, 0.5, 0.25, 0.5, 0.2813, 0.4687, 0.2813, 0.4687, 0.25, 0.5, 0.625, 0.625, 0.625, 0.625, 0.75, 0.5, 0.75, 0.625, 0.625, 0.75, 0.625, 0.75, 0.75, 0.625, 0.75, 0.375, 0.75, 0.5, 0.75, 0.5, 0.875, 0.375, 0.875, 0.5, 0.75, 0.625, 0.75, 0.625, 0.875, 0.5, 0.875, 0.375, 0.625, 0.5, 0.625, 0.5, 0.75, 0.375, 0.75, 0.5, 0.75, 1.0, 0.75, 1.0, 1.0, 0.5, 1.0, 0.5, 0.25, 1.0, 0.25, 1.0, 0.5, 0.5, 0.5, 0.0, 0.25, 0.5, 0.25, 0.5, 0.5, 0.0, 0.5, 0.0, 0.75, 0.5, 0.75, 0.5, 1.0, 0.0, 1.0, 0.0, 0.125, 0.5, 0.125, 0.5, 0.25, 0.0, 0.25, 0.5, 0.125, 1.0, 0.125, 1.0, 0.25, 0.5, 0.25, 0.0, 0.5, 0.5, 0.5, 0.5, 0.75, 0.0, 0.75, 0.5, 0.5, 1.0, 0.5, 1.0, 0.75, 0.5, 0.75, 0.5, 0.0, 1.0, 0.0, 1.0, 0.125, 0.5, 0.125, 0.0, 0.0, 0.5, 0.0, 0.5, 0.125, 0.0, 0.125, 0.5, 0.75, 1.0, 0.75, 1.0, 1.0, 0.5, 1.0, 0.5, 0.25, 1.0, 0.25, 1.0, 0.5, 0.5, 0.5, 0.0, 0.25, 0.5, 0.25, 0.5, 0.5, 0.0, 0.5, 0.0, 0.75, 0.5, 0.75, 0.5, 1.0, 0.0, 1.0, 0.0, 0.125, 0.5, 0.125, 0.5, 0.25, 0.0, 0.25, 0.5, 0.125, 1.0, 0.125, 1.0, 0.25, 0.5, 0.25, 0.0, 0.5, 0.5, 0.5, 0.5, 0.75, 0.0, 0.75, 0.5, 0.5, 1.0, 0.5, 1.0, 0.75, 0.5, 0.75, 0.5, 0.0, 1.0, 0.0, 1.0, 0.125, 0.5, 0.125, 0.0, 0.0, 0.5, 0.0, 0.5, 0.125, 0.0, 0.125])
me_sphere.materials.append(mat_material_001)
me_sphere.materials.append(mat_material_002)
me_sphere.materials.append(mat_material_003)
me_sphere.materials.append(mat_material_005)
me_sphere.materials.append(mat_material_004)
me_sphere.materials.append(mat_material_000)
me_sphere.use_remesh_fix_poles = True
me_sphere.use_remesh_preserve_attributes = False
me_sphere.use_mirror_vertex_groups = False
me_sphere.update()

# ---- objects
ob_light = bpy.data.objects.new('Light', light_light)
ob_camera = bpy.data.objects.new('Camera', cam_camera)
ob_sphere = bpy.data.objects.new('Sphere', me_sphere)
ob_empty = bpy.data.objects.new('Empty', None)

# ---- transforms, parenting, visibility, modifiers, constraints
ob_light.location = (4.076, 1.005, 5.904)
ob_light.rotation_euler = (0.6503, 0.05522, 1.866)
ob_light.lock_rotations_4d = False
ob_light.empty_display_type = 'ARROWS'
ob_light.color = (0.0, 0.0, 0.0, 0.0)
ob_light.lineart.crease_threshold = 0.0
ob_camera.location = (6.108, -5.668, 4.06)
ob_camera.rotation_euler = (1.109, 0.0, 0.8149)
ob_camera.lock_rotations_4d = False
ob_camera.empty_display_type = 'ARROWS'
ob_camera.color = (0.0, 0.0, 0.0, 0.0)
ob_camera.display_type = 'WIRE'
ob_camera.lineart.crease_threshold = 0.0
ob_sphere.location = (0.1737, -0.001043, 0.6544)
ob_sphere.lineart.crease_threshold = 0.0
ob_empty.location = (-0.003945, 3.551, 0.4244)
ob_empty.rotation_euler = (1.571, -0.0, 1.571)
ob_empty.empty_display_type = 'IMAGE'
ob_empty.empty_display_size = 2.35
ob_empty.empty_image_offset = (-2.102, -0.6483)
ob_empty.lineart.crease_threshold = 0.0

# ---- collection membership
col_collection.objects.link(ob_light)
col_collection.objects.link(ob_camera)
col_collection.objects.link(ob_sphere)
col_collection.objects.link(ob_empty)

# ---- scene / render settings (as saved in the file)
scene.camera = ob_camera
scene.frame_start = 1; scene.frame_end = 250; scene.frame_set(2)
scene.render.engine = 'BLENDER_EEVEE_NEXT'
scene.cycles.use_denoising = False
scene.cycles.samples = 128
scene.cycles.sampling_pattern = 'TABULATED_SOBOL'
scene.cycles.use_adaptive_sampling = False
scene.cycles.use_light_tree = False
scene.view_settings.view_transform = 'Filmic'
bpy.context.view_layer.update()
